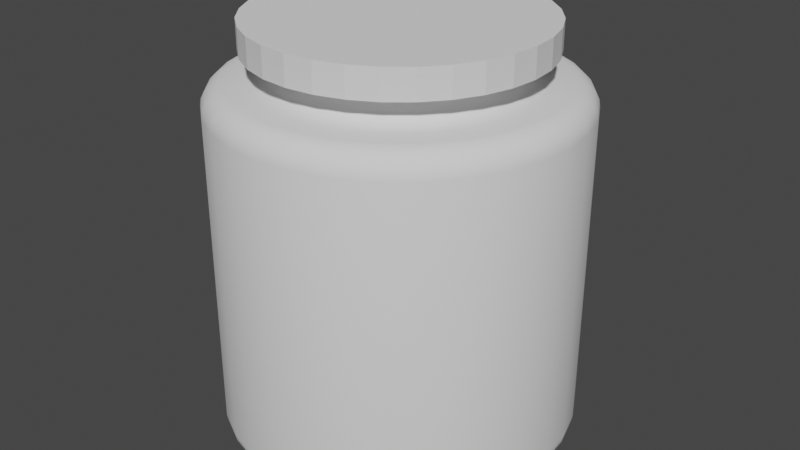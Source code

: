 # Source: CookieJar.blend  (saved by Blender 2.92.15; exported with 4.5.12 LTS)
import bpy
from mathutils import Matrix  # noqa: F401  (used for matrix-valued properties, if any)

bpy.ops.wm.read_factory_settings(use_empty=True)
scene = bpy.context.scene
scene.name = 'Scene'

# ---- collections
col_collection = bpy.data.collections.new('Collection'); scene.collection.children.link(col_collection)

# ---- world
world_world = bpy.data.worlds.new('World'); scene.world = world_world
world_world.use_nodes = True; world_world.node_tree.nodes.clear()
_N = world_world.node_tree.nodes; _L = world_world.node_tree.links
n0 = _N.new('ShaderNodeOutputWorld'); n0.name = 'World Output'; n0.location = (300, 300)
n1 = _N.new('ShaderNodeBackground'); n1.name = 'Background'; n1.location = (10, 300)
n1.inputs[0].default_value = (0.05088, 0.05088, 0.05088, 1.0)
_L.new(n1.outputs[0], n0.inputs[0])
n0.is_active_output = True
world_world.color = (0.05088, 0.05088, 0.05088)
world_world.use_sun_shadow = False
world_world.sun_shadow_jitter_overblur = 0.0

# ---- meshes
me_cylinder = bpy.data.meshes.new('Cylinder')
me_cylinder.from_pydata([(0.03054, 0.1535, 0.3018), (1.471e-08, 0.1565, 0.3018), (0.05991, 0.1446, 0.3018), (0.08697, 0.1302, 0.3018), (0.1107, 0.1107, 0.3018), (0.1302, 0.08697, 0.3018), (0.1446, 0.05991, 0.3018), (0.1535, 0.03054, 0.3018), (0.1565, 3.845e-08, 0.3018), (0.1535, -0.03054, 0.3018), (0.1446, -0.05991, 0.3018), (0.1302, -0.08697, 0.3018), (0.1107, -0.1107, 0.3018), (0.08697, -0.1302, 0.3018), (0.05991, -0.1446, 0.3018), (0.03054, -0.1535, 0.3018), (-3.631e-08, -0.1565, 0.3018), (-0.03054, -0.1535, 0.3018), (-0.05991, -0.1446, 0.3018), (-0.08697, -0.1302, 0.3018), (-0.1107, -0.1107, 0.3018), (-0.1302, -0.08697, 0.3018), (-0.1446, -0.05991, 0.3018), (-0.1535, -0.03054, 0.3018), (-0.1565, 1.778e-07, 0.3018), (-0.1535, 0.03054, 0.3018), (-0.1446, 0.05991, 0.3018), (-0.1302, 0.08697, 0.3018), (-0.1107, 0.1107, 0.3018), (-0.08697, 0.1302, 0.3018), (-0.05991, 0.1446, 0.3018), (-0.03054, 0.1535, 0.3018), (-2.398e-08, 0.2183, -0.25), (0.0, 0.25, -0.2185), (-1.656e-08, 0.2281, -0.2485), (-9.895e-09, 0.237, -0.244), (-4.54e-09, 0.244, -0.237), (-1.164e-09, 0.2485, -0.2282), (0.0, 0.25, 0.2185), (3.759e-09, 0.2183, 0.25), (1.746e-10, 0.2485, 0.2282), (7.276e-10, 0.244, 0.237), (1.572e-09, 0.237, 0.244), (2.59e-09, 0.2281, 0.2485), (0.0426, 0.2141, -0.25), (0.04877, 0.2452, -0.2185), (0.04451, 0.2237, -0.2485), (0.04623, 0.2324, -0.244), (0.04759, 0.2393, -0.237), (0.04847, 0.2437, -0.2282), (0.0426, 0.2141, 0.25), (0.04877, 0.2452, 0.2185), (0.04451, 0.2237, 0.2485), (0.04623, 0.2324, 0.244), (0.04759, 0.2393, 0.237), (0.04847, 0.2437, 0.2282), (0.08356, 0.2017, -0.25), (0.09567, 0.231, -0.2185), (0.0873, 0.2108, -0.2485), (0.09068, 0.2189, -0.244), (0.09336, 0.2254, -0.237), (0.09508, 0.2295, -0.2282), (0.08356, 0.2017, 0.25), (0.09567, 0.231, 0.2185), (0.0873, 0.2108, 0.2485), (0.09068, 0.2189, 0.244), (0.09336, 0.2254, 0.237), (0.09508, 0.2295, 0.2282), (0.1213, 0.1815, -0.25), (0.1389, 0.2079, -0.2185), (0.1267, 0.1897, -0.2485), (0.1316, 0.197, -0.244), (0.1355, 0.2028, -0.237), (0.138, 0.2066, -0.2282), (0.1213, 0.1815, 0.25), (0.1389, 0.2079, 0.2185), (0.1267, 0.1897, 0.2485), (0.1316, 0.197, 0.244), (0.1355, 0.2028, 0.237), (0.138, 0.2066, 0.2282), (0.1544, 0.1544, -0.25), (0.1768, 0.1768, -0.2185), (0.1613, 0.1613, -0.2485), (0.1675, 0.1675, -0.244), (0.1725, 0.1725, -0.237), (0.1757, 0.1757, -0.2282), (0.1544, 0.1544, 0.25), (0.1768, 0.1768, 0.2185), (0.1613, 0.1613, 0.2485), (0.1675, 0.1675, 0.244), (0.1725, 0.1725, 0.237), (0.1757, 0.1757, 0.2282), (0.1815, 0.1213, -0.25), (0.2079, 0.1389, -0.2185), (0.1897, 0.1267, -0.2485), (0.197, 0.1316, -0.244), (0.2028, 0.1355, -0.237), (0.2066, 0.138, -0.2282), (0.1815, 0.1213, 0.25), (0.2079, 0.1389, 0.2185), (0.1897, 0.1267, 0.2485), (0.197, 0.1316, 0.244), (0.2028, 0.1355, 0.237), (0.2066, 0.138, 0.2282), (0.2017, 0.08356, -0.25), (0.231, 0.09567, -0.2185), (0.2108, 0.0873, -0.2485), (0.2189, 0.09068, -0.244), (0.2254, 0.09336, -0.237), (0.2295, 0.09508, -0.2282), (0.2017, 0.08356, 0.25), (0.231, 0.09567, 0.2185), (0.2108, 0.0873, 0.2485), (0.2189, 0.09068, 0.244), (0.2254, 0.09336, 0.237), (0.2295, 0.09508, 0.2282), (0.2141, 0.0426, -0.25), (0.2452, 0.04877, -0.2185), (0.2237, 0.04451, -0.2485), (0.2324, 0.04623, -0.244), (0.2393, 0.04759, -0.237), (0.2437, 0.04847, -0.2282), (0.2141, 0.0426, 0.25), (0.2452, 0.04877, 0.2185), (0.2237, 0.04451, 0.2485), (0.2324, 0.04623, 0.244), (0.2393, 0.04759, 0.237), (0.2437, 0.04847, 0.2282), (0.2183, 9.08e-09, -0.25), (0.25, 1.887e-08, -0.2185), (0.2281, 1.212e-08, -0.2485), (0.237, 1.487e-08, -0.244), (0.244, 1.705e-08, -0.237), (0.2485, 1.841e-08, -0.2282), (0.2183, 2.551e-08, 0.25), (0.25, 1.887e-08, 0.2185), (0.2281, 2.347e-08, 0.2485), (0.237, 2.16e-08, 0.244), (0.244, 2.014e-08, 0.237), (0.2485, 1.921e-08, 0.2282), (0.2141, -0.0426, -0.25), (0.2452, -0.04877, -0.2185), (0.2237, -0.04451, -0.2485), (0.2324, -0.04623, -0.244), (0.2393, -0.04759, -0.237), (0.2437, -0.04847, -0.2282), (0.2141, -0.0426, 0.25), (0.2452, -0.04877, 0.2185), (0.2237, -0.04451, 0.2485), (0.2324, -0.04623, 0.244), (0.2393, -0.04759, 0.237), (0.2437, -0.04847, 0.2282), (0.2017, -0.08356, -0.25), (0.231, -0.09567, -0.2185), (0.2108, -0.0873, -0.2485), (0.2189, -0.09068, -0.244), (0.2254, -0.09336, -0.237), (0.2295, -0.09508, -0.2282), (0.2017, -0.08356, 0.25), (0.231, -0.09567, 0.2185), (0.2108, -0.0873, 0.2485), (0.2189, -0.09068, 0.244), (0.2254, -0.09336, 0.237), (0.2295, -0.09508, 0.2282), (0.1815, -0.1213, -0.25), (0.2079, -0.1389, -0.2185), (0.1897, -0.1267, -0.2485), (0.197, -0.1316, -0.244), (0.2028, -0.1355, -0.237), (0.2066, -0.138, -0.2282), (0.1815, -0.1213, 0.25), (0.2079, -0.1389, 0.2185), (0.1897, -0.1267, 0.2485), (0.197, -0.1316, 0.244), (0.2028, -0.1355, 0.237), (0.2066, -0.138, 0.2282), (0.1544, -0.1544, -0.25), (0.1768, -0.1768, -0.2185), (0.1613, -0.1613, -0.2485), (0.1675, -0.1675, -0.244), (0.1725, -0.1725, -0.237), (0.1757, -0.1757, -0.2282), (0.1544, -0.1544, 0.25), (0.1768, -0.1768, 0.2185), (0.1613, -0.1613, 0.2485), (0.1675, -0.1675, 0.244), (0.1725, -0.1725, 0.237), (0.1757, -0.1757, 0.2282), (0.1213, -0.1815, -0.25), (0.1389, -0.2079, -0.2185), (0.1267, -0.1897, -0.2485), (0.1316, -0.197, -0.244), (0.1355, -0.2028, -0.237), (0.138, -0.2066, -0.2282), (0.1213, -0.1815, 0.25), (0.1389, -0.2079, 0.2185), (0.1267, -0.1897, 0.2485), (0.1316, -0.197, 0.244), (0.1355, -0.2028, 0.237), (0.138, -0.2066, 0.2282), (0.08356, -0.2017, -0.25), (0.09567, -0.231, -0.2185), (0.0873, -0.2108, -0.2485), (0.09068, -0.2189, -0.244), (0.09336, -0.2254, -0.237), (0.09508, -0.2295, -0.2282), (0.08356, -0.2017, 0.25), (0.09567, -0.231, 0.2185), (0.0873, -0.2108, 0.2485), (0.09068, -0.2189, 0.244), (0.09336, -0.2254, 0.237), (0.09508, -0.2295, 0.2282), (0.0426, -0.2141, -0.25), (0.04877, -0.2452, -0.2185), (0.04451, -0.2237, -0.2485), (0.04623, -0.2324, -0.244), (0.04759, -0.2393, -0.237), (0.04847, -0.2437, -0.2282), (0.0426, -0.2141, 0.25), (0.04877, -0.2452, 0.2185), (0.04451, -0.2237, 0.2485), (0.04623, -0.2324, 0.244), (0.04759, -0.2393, 0.237), (0.04847, -0.2437, 0.2282), (-6.17e-08, -0.2183, -0.25), (-8.146e-08, -0.25, -0.2185), (-6.781e-08, -0.2281, -0.2485), (-7.331e-08, -0.237, -0.244), (-7.771e-08, -0.244, -0.237), (-8.05e-08, -0.2485, -0.2282), (-6.739e-08, -0.2183, 0.25), (-8.146e-08, -0.25, 0.2185), (-7.173e-08, -0.2281, 0.2485), (-7.567e-08, -0.237, 0.244), (-7.875e-08, -0.244, 0.237), (-8.078e-08, -0.2485, 0.2282), (-0.0426, -0.2141, -0.25), (-0.04877, -0.2452, -0.2185), (-0.04451, -0.2237, -0.2485), (-0.04623, -0.2324, -0.244), (-0.04759, -0.2393, -0.237), (-0.04847, -0.2437, -0.2282), (-0.0426, -0.2141, 0.25), (-0.04877, -0.2452, 0.2185), (-0.04451, -0.2237, 0.2485), (-0.04623, -0.2324, 0.244), (-0.04759, -0.2393, 0.237), (-0.04847, -0.2437, 0.2282), (-0.08356, -0.2017, -0.25), (-0.09567, -0.231, -0.2185), (-0.0873, -0.2108, -0.2485), (-0.09068, -0.2189, -0.244), (-0.09336, -0.2254, -0.237), (-0.09508, -0.2295, -0.2282), (-0.08356, -0.2017, 0.25), (-0.09567, -0.231, 0.2185), (-0.0873, -0.2108, 0.2485), (-0.09068, -0.2189, 0.244), (-0.09336, -0.2254, 0.237), (-0.09508, -0.2295, 0.2282), (-0.1213, -0.1815, -0.25), (-0.1389, -0.2079, -0.2185), (-0.1267, -0.1897, -0.2485), (-0.1316, -0.197, -0.244), (-0.1355, -0.2028, -0.237), (-0.138, -0.2066, -0.2282), (-0.1213, -0.1815, 0.25), (-0.1389, -0.2079, 0.2185), (-0.1267, -0.1897, 0.2485), (-0.1316, -0.197, 0.244), (-0.1355, -0.2028, 0.237), (-0.138, -0.2066, 0.2282), (-0.1544, -0.1544, -0.25), (-0.1768, -0.1768, -0.2185), (-0.1613, -0.1613, -0.2485), (-0.1675, -0.1675, -0.244), (-0.1725, -0.1725, -0.237), (-0.1757, -0.1757, -0.2282), (-0.1544, -0.1544, 0.25), (-0.1768, -0.1768, 0.2185), (-0.1613, -0.1613, 0.2485), (-0.1675, -0.1675, 0.244), (-0.1725, -0.1725, 0.237), (-0.1757, -0.1757, 0.2282), (-0.1815, -0.1213, -0.25), (-0.2079, -0.1389, -0.2185), (-0.1897, -0.1267, -0.2485), (-0.197, -0.1316, -0.244), (-0.2028, -0.1355, -0.237), (-0.2066, -0.138, -0.2282), (-0.1815, -0.1213, 0.25), (-0.2079, -0.1389, 0.2185), (-0.1897, -0.1267, 0.2485), (-0.197, -0.1316, 0.244), (-0.2028, -0.1355, 0.237), (-0.2066, -0.138, 0.2282), (-0.2017, -0.08356, -0.25), (-0.231, -0.09567, -0.2185), (-0.2108, -0.0873, -0.2485), (-0.2189, -0.09068, -0.244), (-0.2254, -0.09336, -0.237), (-0.2295, -0.09508, -0.2282), (-0.2017, -0.08356, 0.25), (-0.231, -0.09567, 0.2185), (-0.2108, -0.0873, 0.2485), (-0.2189, -0.09068, 0.244), (-0.2254, -0.09336, 0.237), (-0.2295, -0.09508, 0.2282), (-0.2141, -0.0426, -0.25), (-0.2452, -0.04877, -0.2185), (-0.2237, -0.04451, -0.2485), (-0.2324, -0.04623, -0.244), (-0.2393, -0.04759, -0.237), (-0.2437, -0.04847, -0.2282), (-0.2141, -0.0426, 0.25), (-0.2452, -0.04877, 0.2185), (-0.2237, -0.04451, 0.2485), (-0.2324, -0.04623, 0.244), (-0.2393, -0.04759, 0.237), (-0.2437, -0.04847, 0.2282), (-0.2183, 1.835e-07, -0.25), (-0.25, 2.414e-07, -0.2185), (-0.2281, 2.014e-07, -0.2485), (-0.237, 2.175e-07, -0.244), (-0.244, 2.303e-07, -0.237), (-0.2485, 2.385e-07, -0.2282), (-0.2183, 2.199e-07, 0.25), (-0.25, 2.414e-07, 0.2185), (-0.2281, 2.265e-07, 0.2485), (-0.237, 2.325e-07, 0.244), (-0.244, 2.373e-07, 0.237), (-0.2485, 2.403e-07, 0.2282), (-0.2141, 0.0426, -0.25), (-0.2452, 0.04877, -0.2185), (-0.2237, 0.04451, -0.2485), (-0.2324, 0.04623, -0.244), (-0.2393, 0.04759, -0.237), (-0.2437, 0.04847, -0.2282), (-0.2141, 0.0426, 0.25), (-0.2452, 0.04877, 0.2185), (-0.2237, 0.04451, 0.2485), (-0.2324, 0.04623, 0.244), (-0.2393, 0.04759, 0.237), (-0.2437, 0.04847, 0.2282), (-0.2017, 0.08356, -0.25), (-0.231, 0.09567, -0.2185), (-0.2108, 0.0873, -0.2485), (-0.2189, 0.09068, -0.244), (-0.2254, 0.09336, -0.237), (-0.2295, 0.09508, -0.2282), (-0.2017, 0.08356, 0.25), (-0.231, 0.09567, 0.2185), (-0.2108, 0.0873, 0.2485), (-0.2189, 0.09068, 0.244), (-0.2254, 0.09336, 0.237), (-0.2295, 0.09508, 0.2282), (-0.1815, 0.1213, -0.25), (-0.2079, 0.1389, -0.2185), (-0.1897, 0.1267, -0.2485), (-0.197, 0.1316, -0.244), (-0.2028, 0.1355, -0.237), (-0.2066, 0.138, -0.2282), (-0.1815, 0.1213, 0.25), (-0.2079, 0.1389, 0.2185), (-0.1897, 0.1267, 0.2485), (-0.197, 0.1316, 0.244), (-0.2028, 0.1355, 0.237), (-0.2066, 0.138, 0.2282), (-0.1544, 0.1544, -0.25), (-0.1768, 0.1768, -0.2185), (-0.1613, 0.1613, -0.2485), (-0.1675, 0.1676, -0.244), (-0.1725, 0.1725, -0.237), (-0.1757, 0.1757, -0.2282), (-0.1544, 0.1544, 0.25), (-0.1768, 0.1768, 0.2185), (-0.1613, 0.1613, 0.2485), (-0.1675, 0.1676, 0.244), (-0.1725, 0.1725, 0.237), (-0.1757, 0.1757, 0.2282), (-0.1213, 0.1815, -0.25), (-0.1389, 0.2079, -0.2185), (-0.1267, 0.1897, -0.2485), (-0.1316, 0.197, -0.244), (-0.1355, 0.2028, -0.237), (-0.138, 0.2066, -0.2282), (-0.1213, 0.1815, 0.25), (-0.1389, 0.2079, 0.2185), (-0.1267, 0.1897, 0.2485), (-0.1316, 0.197, 0.244), (-0.1355, 0.2028, 0.237), (-0.138, 0.2066, 0.2282), (-0.08356, 0.2017, -0.25), (-0.09567, 0.231, -0.2185), (-0.0873, 0.2108, -0.2485), (-0.09068, 0.2189, -0.244), (-0.09336, 0.2254, -0.237), (-0.09508, 0.2295, -0.2282), (-0.08356, 0.2017, 0.25), (-0.09567, 0.231, 0.2185), (-0.0873, 0.2108, 0.2485), (-0.09068, 0.2189, 0.244), (-0.09336, 0.2254, 0.237), (-0.09508, 0.2295, 0.2282), (-0.0426, 0.2141, -0.25), (-0.04877, 0.2452, -0.2185), (-0.04451, 0.2237, -0.2485), (-0.04623, 0.2324, -0.244), (-0.04759, 0.2393, -0.237), (-0.04847, 0.2437, -0.2282), (-0.0426, 0.2141, 0.25), (-0.04877, 0.2452, 0.2185), (-0.04451, 0.2237, 0.2485), (-0.04623, 0.2324, 0.244), (-0.04759, 0.2393, 0.237), (-0.04847, 0.2437, 0.2282), (0.03054, 0.1535, 0.2815), (0.03672, 0.1846, 0.25), (0.03084, 0.1551, 0.2718), (0.03172, 0.1595, 0.263), (0.03309, 0.1663, 0.256), (0.03481, 0.175, 0.2515), (7.338e-09, 0.1882, 0.25), (1.378e-08, 0.1565, 0.2815), (8.644e-09, 0.1784, 0.2515), (1.007e-08, 0.1696, 0.256), (1.15e-08, 0.1626, 0.263), (1.278e-08, 0.1581, 0.2718), (0.05991, 0.1446, 0.2815), (0.07202, 0.1739, 0.25), (0.0605, 0.1461, 0.2718), (0.06222, 0.1502, 0.263), (0.0649, 0.1567, 0.256), (0.06828, 0.1648, 0.2515), (0.08697, 0.1302, 0.2815), (0.1046, 0.1565, 0.25), (0.08783, 0.1315, 0.2718), (0.09033, 0.1352, 0.263), (0.09422, 0.141, 0.256), (0.09913, 0.1484, 0.2515), (0.1107, 0.1107, 0.2815), (0.1331, 0.1331, 0.25), (0.1118, 0.1118, 0.2718), (0.115, 0.115, 0.263), (0.1199, 0.1199, 0.256), (0.1262, 0.1262, 0.2515), (0.1302, 0.08697, 0.2815), (0.1565, 0.1046, 0.25), (0.1315, 0.08783, 0.2718), (0.1352, 0.09033, 0.263), (0.141, 0.09422, 0.256), (0.1484, 0.09913, 0.2515), (0.1446, 0.05991, 0.2815), (0.1739, 0.07202, 0.25), (0.1461, 0.0605, 0.2718), (0.1502, 0.06222, 0.263), (0.1567, 0.0649, 0.256), (0.1648, 0.06828, 0.2515), (0.1535, 0.03054, 0.2815), (0.1846, 0.03672, 0.25), (0.1551, 0.03084, 0.2718), (0.1595, 0.03172, 0.263), (0.1663, 0.03309, 0.256), (0.175, 0.03481, 0.2515), (0.1565, 3.845e-08, 0.2815), (0.1882, 3.182e-08, 0.25), (0.1581, 3.811e-08, 0.2718), (0.1626, 3.719e-08, 0.263), (0.1696, 3.574e-08, 0.256), (0.1784, 3.385e-08, 0.2515), (0.1535, -0.03054, 0.2815), (0.1846, -0.03672, 0.25), (0.1551, -0.03084, 0.2718), (0.1595, -0.03172, 0.263), (0.1663, -0.03309, 0.256), (0.175, -0.03481, 0.2515), (0.1446, -0.05991, 0.2815), (0.1739, -0.07202, 0.25), (0.1461, -0.0605, 0.2718), (0.1502, -0.06222, 0.263), (0.1567, -0.0649, 0.256), (0.1648, -0.06828, 0.2515), (0.1302, -0.08697, 0.2815), (0.1565, -0.1046, 0.25), (0.1315, -0.08783, 0.2718), (0.1352, -0.09033, 0.263), (0.141, -0.09422, 0.256), (0.1484, -0.09913, 0.2515), (0.1107, -0.1107, 0.2815), (0.1331, -0.1331, 0.25), (0.1118, -0.1118, 0.2718), (0.115, -0.115, 0.263), (0.1199, -0.1199, 0.256), (0.1262, -0.1262, 0.2515), (0.08697, -0.1302, 0.2815), (0.1046, -0.1565, 0.25), (0.08783, -0.1315, 0.2718), (0.09033, -0.1352, 0.263), (0.09422, -0.141, 0.256), (0.09913, -0.1484, 0.2515), (0.05991, -0.1446, 0.2815), (0.07202, -0.1739, 0.25), (0.0605, -0.1461, 0.2718), (0.06222, -0.1502, 0.263), (0.0649, -0.1567, 0.256), (0.06828, -0.1648, 0.2515), (0.03054, -0.1535, 0.2815), (0.03672, -0.1846, 0.25), (0.03084, -0.1551, 0.2718), (0.03172, -0.1595, 0.263), (0.03309, -0.1663, 0.256), (0.03481, -0.175, 0.2515), (-3.723e-08, -0.1565, 0.2815), (-5.399e-08, -0.1882, 0.25), (-3.874e-08, -0.1581, 0.2718), (-4.153e-08, -0.1626, 0.263), (-4.52e-08, -0.1696, 0.256), (-4.949e-08, -0.1784, 0.2515), (-0.03054, -0.1535, 0.2815), (-0.03672, -0.1846, 0.25), (-0.03084, -0.1551, 0.2718), (-0.03172, -0.1595, 0.263), (-0.03309, -0.1663, 0.256), (-0.03481, -0.175, 0.2515), (-0.05991, -0.1446, 0.2815), (-0.07202, -0.1739, 0.25), (-0.0605, -0.1461, 0.2718), (-0.06222, -0.1502, 0.263), (-0.0649, -0.1567, 0.256), (-0.06828, -0.1648, 0.2515), (-0.08697, -0.1302, 0.2815), (-0.1046, -0.1565, 0.25), (-0.08783, -0.1315, 0.2718), (-0.09033, -0.1352, 0.263), (-0.09422, -0.141, 0.256), (-0.09913, -0.1484, 0.2515), (-0.1107, -0.1107, 0.2815), (-0.1331, -0.1331, 0.25), (-0.1118, -0.1118, 0.2718), (-0.115, -0.115, 0.263), (-0.1199, -0.1199, 0.256), (-0.1262, -0.1262, 0.2515), (-0.1302, -0.08697, 0.2815), (-0.1565, -0.1046, 0.25), (-0.1315, -0.08783, 0.2718), (-0.1352, -0.09033, 0.263), (-0.141, -0.09422, 0.256), (-0.1484, -0.09913, 0.2515), (-0.1446, -0.05991, 0.2815), (-0.1739, -0.07202, 0.25), (-0.1461, -0.0605, 0.2718), (-0.1502, -0.06222, 0.263), (-0.1567, -0.0649, 0.256), (-0.1648, -0.06828, 0.2515), (-0.1535, -0.03054, 0.2815), (-0.1846, -0.03672, 0.25), (-0.1551, -0.03084, 0.2718), (-0.1595, -0.03172, 0.263), (-0.1663, -0.03309, 0.256), (-0.175, -0.03481, 0.2515), (-0.1565, 1.778e-07, 0.2815), (-0.1882, 1.993e-07, 0.25), (-0.1581, 1.788e-07, 0.2718), (-0.1626, 1.819e-07, 0.263), (-0.1696, 1.867e-07, 0.256), (-0.1784, 1.927e-07, 0.2515), (-0.1535, 0.03054, 0.2815), (-0.1846, 0.03672, 0.25), (-0.1551, 0.03084, 0.2718), (-0.1595, 0.03172, 0.263), (-0.1663, 0.03309, 0.256), (-0.175, 0.03481, 0.2515), (-0.1446, 0.05991, 0.2815), (-0.1739, 0.07202, 0.25), (-0.1461, 0.0605, 0.2718), (-0.1502, 0.06222, 0.263), (-0.1567, 0.0649, 0.256), (-0.1648, 0.06828, 0.2515), (-0.1302, 0.08697, 0.2815), (-0.1565, 0.1046, 0.25), (-0.1315, 0.08784, 0.2718), (-0.1352, 0.09033, 0.263), (-0.141, 0.09422, 0.256), (-0.1484, 0.09913, 0.2515), (-0.1107, 0.1107, 0.2815), (-0.1331, 0.1331, 0.25), (-0.1118, 0.1118, 0.2718), (-0.115, 0.115, 0.263), (-0.1199, 0.1199, 0.256), (-0.1262, 0.1262, 0.2515), (-0.08697, 0.1302, 0.2815), (-0.1046, 0.1565, 0.25), (-0.08783, 0.1315, 0.2718), (-0.09033, 0.1352, 0.263), (-0.09422, 0.141, 0.256), (-0.09913, 0.1484, 0.2515), (-0.05991, 0.1446, 0.2815), (-0.07202, 0.1739, 0.25), (-0.0605, 0.1461, 0.2718), (-0.06222, 0.1502, 0.263), (-0.0649, 0.1567, 0.256), (-0.06828, 0.1648, 0.2515), (-0.03054, 0.1535, 0.2815), (-0.03672, 0.1846, 0.25), (-0.03084, 0.1551, 0.2718), (-0.03172, 0.1595, 0.263), (-0.03309, 0.1663, 0.256), (-0.03481, 0.175, 0.2515)], [], [(405, 411, 38, 33), (62, 50, 417, 429), (74, 62, 429, 435), (86, 74, 435, 441), (98, 86, 441, 447), (110, 98, 447, 453), (122, 110, 453, 459), (134, 122, 459, 465), (146, 134, 465, 471), (158, 146, 471, 477), (170, 158, 477, 483), (182, 170, 483, 489), (194, 182, 489, 495), (206, 194, 495, 501), (218, 206, 501, 507), (230, 218, 507, 513), (242, 230, 513, 519), (254, 242, 519, 525), (266, 254, 525, 531), (278, 266, 531, 537), (290, 278, 537, 543), (302, 290, 543, 549), (314, 302, 549, 555), (326, 314, 555, 561), (338, 326, 561, 567), (350, 338, 567, 573), (362, 350, 573, 579), (374, 362, 579, 585), (386, 374, 585, 591), (398, 386, 591, 597), (129, 135, 147, 141), (410, 398, 597, 603), (50, 39, 422, 417), (33, 38, 51, 45), (470, 464, 8, 9), (237, 243, 255, 249), (345, 351, 363, 357), (81, 87, 99, 93), (189, 195, 207, 201), (297, 303, 315, 309), (416, 423, 1, 0), (141, 147, 159, 153), (249, 255, 267, 261), (357, 363, 375, 369), (93, 99, 111, 105), (201, 207, 219, 213), (309, 315, 327, 321), (39, 410, 603, 422), (45, 51, 63, 57), (153, 159, 171, 165), (261, 267, 279, 273), (369, 375, 387, 381), (105, 111, 123, 117), (213, 219, 231, 225), (321, 327, 339, 333), (57, 63, 75, 69), (165, 171, 183, 177), (273, 279, 291, 285), (381, 387, 399, 393), (117, 123, 135, 129), (225, 231, 243, 237), (333, 339, 351, 345), (69, 75, 87, 81), (177, 183, 195, 189), (285, 291, 303, 297), (393, 399, 411, 405), (0, 1, 31, 30, 29, 28, 27, 26, 25, 24, 23, 22, 21, 20, 19, 18, 17, 16, 15, 14, 13, 12, 11, 10, 9, 8, 7, 6, 5, 4, 3, 2), (554, 548, 22, 23), (476, 470, 9, 10), (560, 554, 23, 24), (482, 476, 10, 11), (566, 560, 24, 25), (488, 482, 11, 12), (572, 566, 25, 26), (494, 488, 12, 13), (578, 572, 26, 27), (500, 494, 13, 14), (584, 578, 27, 28), (506, 500, 14, 15), (428, 416, 0, 2), (590, 584, 28, 29), (512, 506, 15, 16), (423, 602, 31, 1), (596, 590, 29, 30), (518, 512, 16, 17), (440, 434, 3, 4), (602, 596, 30, 31), (524, 518, 17, 18), (446, 440, 4, 5), (530, 524, 18, 19), (452, 446, 5, 6), (434, 428, 2, 3), (536, 530, 19, 20), (458, 452, 6, 7), (542, 536, 20, 21), (464, 458, 7, 8), (548, 542, 21, 22), (33, 45, 49, 37), (37, 49, 48, 36), (36, 48, 47, 35), (35, 47, 46, 34), (34, 46, 44, 32), (51, 38, 40, 55), (55, 40, 41, 54), (54, 41, 42, 53), (53, 42, 43, 52), (52, 43, 39, 50), (45, 57, 61, 49), (49, 61, 60, 48), (48, 60, 59, 47), (47, 59, 58, 46), (46, 58, 56, 44), (63, 51, 55, 67), (67, 55, 54, 66), (66, 54, 53, 65), (65, 53, 52, 64), (64, 52, 50, 62), (57, 69, 73, 61), (61, 73, 72, 60), (60, 72, 71, 59), (59, 71, 70, 58), (58, 70, 68, 56), (75, 63, 67, 79), (79, 67, 66, 78), (78, 66, 65, 77), (77, 65, 64, 76), (76, 64, 62, 74), (69, 81, 85, 73), (73, 85, 84, 72), (72, 84, 83, 71), (71, 83, 82, 70), (70, 82, 80, 68), (87, 75, 79, 91), (91, 79, 78, 90), (90, 78, 77, 89), (89, 77, 76, 88), (88, 76, 74, 86), (81, 93, 97, 85), (85, 97, 96, 84), (84, 96, 95, 83), (83, 95, 94, 82), (82, 94, 92, 80), (99, 87, 91, 103), (103, 91, 90, 102), (102, 90, 89, 101), (101, 89, 88, 100), (100, 88, 86, 98), (93, 105, 109, 97), (97, 109, 108, 96), (96, 108, 107, 95), (95, 107, 106, 94), (94, 106, 104, 92), (111, 99, 103, 115), (115, 103, 102, 114), (114, 102, 101, 113), (113, 101, 100, 112), (112, 100, 98, 110), (105, 117, 121, 109), (109, 121, 120, 108), (108, 120, 119, 107), (107, 119, 118, 106), (106, 118, 116, 104), (123, 111, 115, 127), (127, 115, 114, 126), (126, 114, 113, 125), (125, 113, 112, 124), (124, 112, 110, 122), (117, 129, 133, 121), (121, 133, 132, 120), (120, 132, 131, 119), (119, 131, 130, 118), (118, 130, 128, 116), (135, 123, 127, 139), (139, 127, 126, 138), (138, 126, 125, 137), (137, 125, 124, 136), (136, 124, 122, 134), (129, 141, 145, 133), (133, 145, 144, 132), (132, 144, 143, 131), (131, 143, 142, 130), (130, 142, 140, 128), (147, 135, 139, 151), (151, 139, 138, 150), (150, 138, 137, 149), (149, 137, 136, 148), (148, 136, 134, 146), (141, 153, 157, 145), (145, 157, 156, 144), (144, 156, 155, 143), (143, 155, 154, 142), (142, 154, 152, 140), (159, 147, 151, 163), (163, 151, 150, 162), (162, 150, 149, 161), (161, 149, 148, 160), (160, 148, 146, 158), (153, 165, 169, 157), (157, 169, 168, 156), (156, 168, 167, 155), (155, 167, 166, 154), (154, 166, 164, 152), (171, 159, 163, 175), (175, 163, 162, 174), (174, 162, 161, 173), (173, 161, 160, 172), (172, 160, 158, 170), (165, 177, 181, 169), (169, 181, 180, 168), (168, 180, 179, 167), (167, 179, 178, 166), (166, 178, 176, 164), (183, 171, 175, 187), (187, 175, 174, 186), (186, 174, 173, 185), (185, 173, 172, 184), (184, 172, 170, 182), (177, 189, 193, 181), (181, 193, 192, 180), (180, 192, 191, 179), (179, 191, 190, 178), (178, 190, 188, 176), (195, 183, 187, 199), (199, 187, 186, 198), (198, 186, 185, 197), (197, 185, 184, 196), (196, 184, 182, 194), (189, 201, 205, 193), (193, 205, 204, 192), (192, 204, 203, 191), (191, 203, 202, 190), (190, 202, 200, 188), (207, 195, 199, 211), (211, 199, 198, 210), (210, 198, 197, 209), (209, 197, 196, 208), (208, 196, 194, 206), (201, 213, 217, 205), (205, 217, 216, 204), (204, 216, 215, 203), (203, 215, 214, 202), (202, 214, 212, 200), (219, 207, 211, 223), (223, 211, 210, 222), (222, 210, 209, 221), (221, 209, 208, 220), (220, 208, 206, 218), (213, 225, 229, 217), (217, 229, 228, 216), (216, 228, 227, 215), (215, 227, 226, 214), (214, 226, 224, 212), (231, 219, 223, 235), (235, 223, 222, 234), (234, 222, 221, 233), (233, 221, 220, 232), (232, 220, 218, 230), (225, 237, 241, 229), (229, 241, 240, 228), (228, 240, 239, 227), (227, 239, 238, 226), (226, 238, 236, 224), (243, 231, 235, 247), (247, 235, 234, 246), (246, 234, 233, 245), (245, 233, 232, 244), (244, 232, 230, 242), (237, 249, 253, 241), (241, 253, 252, 240), (240, 252, 251, 239), (239, 251, 250, 238), (238, 250, 248, 236), (255, 243, 247, 259), (259, 247, 246, 258), (258, 246, 245, 257), (257, 245, 244, 256), (256, 244, 242, 254), (249, 261, 265, 253), (253, 265, 264, 252), (252, 264, 263, 251), (251, 263, 262, 250), (250, 262, 260, 248), (267, 255, 259, 271), (271, 259, 258, 270), (270, 258, 257, 269), (269, 257, 256, 268), (268, 256, 254, 266), (261, 273, 277, 265), (265, 277, 276, 264), (264, 276, 275, 263), (263, 275, 274, 262), (262, 274, 272, 260), (279, 267, 271, 283), (283, 271, 270, 282), (282, 270, 269, 281), (281, 269, 268, 280), (280, 268, 266, 278), (273, 285, 289, 277), (277, 289, 288, 276), (276, 288, 287, 275), (275, 287, 286, 274), (274, 286, 284, 272), (291, 279, 283, 295), (295, 283, 282, 294), (294, 282, 281, 293), (293, 281, 280, 292), (292, 280, 278, 290), (285, 297, 301, 289), (289, 301, 300, 288), (288, 300, 299, 287), (287, 299, 298, 286), (286, 298, 296, 284), (303, 291, 295, 307), (307, 295, 294, 306), (306, 294, 293, 305), (305, 293, 292, 304), (304, 292, 290, 302), (297, 309, 313, 301), (301, 313, 312, 300), (300, 312, 311, 299), (299, 311, 310, 298), (298, 310, 308, 296), (315, 303, 307, 319), (319, 307, 306, 318), (318, 306, 305, 317), (317, 305, 304, 316), (316, 304, 302, 314), (309, 321, 325, 313), (313, 325, 324, 312), (312, 324, 323, 311), (311, 323, 322, 310), (310, 322, 320, 308), (327, 315, 319, 331), (331, 319, 318, 330), (330, 318, 317, 329), (329, 317, 316, 328), (328, 316, 314, 326), (321, 333, 337, 325), (325, 337, 336, 324), (324, 336, 335, 323), (323, 335, 334, 322), (322, 334, 332, 320), (339, 327, 331, 343), (343, 331, 330, 342), (342, 330, 329, 341), (341, 329, 328, 340), (340, 328, 326, 338), (333, 345, 349, 337), (337, 349, 348, 336), (336, 348, 347, 335), (335, 347, 346, 334), (334, 346, 344, 332), (351, 339, 343, 355), (355, 343, 342, 354), (354, 342, 341, 353), (353, 341, 340, 352), (352, 340, 338, 350), (345, 357, 361, 349), (349, 361, 360, 348), (348, 360, 359, 347), (347, 359, 358, 346), (346, 358, 356, 344), (363, 351, 355, 367), (367, 355, 354, 366), (366, 354, 353, 365), (365, 353, 352, 364), (364, 352, 350, 362), (357, 369, 373, 361), (361, 373, 372, 360), (360, 372, 371, 359), (359, 371, 370, 358), (358, 370, 368, 356), (375, 363, 367, 379), (379, 367, 366, 378), (378, 366, 365, 377), (377, 365, 364, 376), (376, 364, 362, 374), (369, 381, 385, 373), (373, 385, 384, 372), (372, 384, 383, 371), (371, 383, 382, 370), (370, 382, 380, 368), (387, 375, 379, 391), (391, 379, 378, 390), (390, 378, 377, 389), (389, 377, 376, 388), (388, 376, 374, 386), (381, 393, 397, 385), (385, 397, 396, 384), (384, 396, 395, 383), (383, 395, 394, 382), (382, 394, 392, 380), (399, 387, 391, 403), (403, 391, 390, 402), (402, 390, 389, 401), (401, 389, 388, 400), (400, 388, 386, 398), (393, 405, 409, 397), (397, 409, 408, 396), (396, 408, 407, 395), (395, 407, 406, 394), (394, 406, 404, 392), (411, 399, 403, 415), (415, 403, 402, 414), (414, 402, 401, 413), (413, 401, 400, 412), (412, 400, 398, 410), (405, 33, 37, 409), (409, 37, 36, 408), (408, 36, 35, 407), (407, 35, 34, 406), (406, 34, 32, 404), (38, 411, 415, 40), (40, 415, 414, 41), (41, 414, 413, 42), (42, 413, 412, 43), (43, 412, 410, 39), (417, 422, 424, 421), (421, 424, 425, 420), (420, 425, 426, 419), (419, 426, 427, 418), (418, 427, 423, 416), (429, 417, 421, 433), (433, 421, 420, 432), (432, 420, 419, 431), (431, 419, 418, 430), (430, 418, 416, 428), (435, 429, 433, 439), (439, 433, 432, 438), (438, 432, 431, 437), (437, 431, 430, 436), (436, 430, 428, 434), (441, 435, 439, 445), (445, 439, 438, 444), (444, 438, 437, 443), (443, 437, 436, 442), (442, 436, 434, 440), (447, 441, 445, 451), (451, 445, 444, 450), (450, 444, 443, 449), (449, 443, 442, 448), (448, 442, 440, 446), (453, 447, 451, 457), (457, 451, 450, 456), (456, 450, 449, 455), (455, 449, 448, 454), (454, 448, 446, 452), (459, 453, 457, 463), (463, 457, 456, 462), (462, 456, 455, 461), (461, 455, 454, 460), (460, 454, 452, 458), (465, 459, 463, 469), (469, 463, 462, 468), (468, 462, 461, 467), (467, 461, 460, 466), (466, 460, 458, 464), (471, 465, 469, 475), (475, 469, 468, 474), (474, 468, 467, 473), (473, 467, 466, 472), (472, 466, 464, 470), (477, 471, 475, 481), (481, 475, 474, 480), (480, 474, 473, 479), (479, 473, 472, 478), (478, 472, 470, 476), (483, 477, 481, 487), (487, 481, 480, 486), (486, 480, 479, 485), (485, 479, 478, 484), (484, 478, 476, 482), (489, 483, 487, 493), (493, 487, 486, 492), (492, 486, 485, 491), (491, 485, 484, 490), (490, 484, 482, 488), (495, 489, 493, 499), (499, 493, 492, 498), (498, 492, 491, 497), (497, 491, 490, 496), (496, 490, 488, 494), (501, 495, 499, 505), (505, 499, 498, 504), (504, 498, 497, 503), (503, 497, 496, 502), (502, 496, 494, 500), (507, 501, 505, 511), (511, 505, 504, 510), (510, 504, 503, 509), (509, 503, 502, 508), (508, 502, 500, 506), (513, 507, 511, 517), (517, 511, 510, 516), (516, 510, 509, 515), (515, 509, 508, 514), (514, 508, 506, 512), (519, 513, 517, 523), (523, 517, 516, 522), (522, 516, 515, 521), (521, 515, 514, 520), (520, 514, 512, 518), (525, 519, 523, 529), (529, 523, 522, 528), (528, 522, 521, 527), (527, 521, 520, 526), (526, 520, 518, 524), (531, 525, 529, 535), (535, 529, 528, 534), (534, 528, 527, 533), (533, 527, 526, 532), (532, 526, 524, 530), (537, 531, 535, 541), (541, 535, 534, 540), (540, 534, 533, 539), (539, 533, 532, 538), (538, 532, 530, 536), (543, 537, 541, 547), (547, 541, 540, 546), (546, 540, 539, 545), (545, 539, 538, 544), (544, 538, 536, 542), (549, 543, 547, 553), (553, 547, 546, 552), (552, 546, 545, 551), (551, 545, 544, 550), (550, 544, 542, 548), (555, 549, 553, 559), (559, 553, 552, 558), (558, 552, 551, 557), (557, 551, 550, 556), (556, 550, 548, 554), (561, 555, 559, 565), (565, 559, 558, 564), (564, 558, 557, 563), (563, 557, 556, 562), (562, 556, 554, 560), (567, 561, 565, 571), (571, 565, 564, 570), (570, 564, 563, 569), (569, 563, 562, 568), (568, 562, 560, 566), (573, 567, 571, 577), (577, 571, 570, 576), (576, 570, 569, 575), (575, 569, 568, 574), (574, 568, 566, 572), (579, 573, 577, 583), (583, 577, 576, 582), (582, 576, 575, 581), (581, 575, 574, 580), (580, 574, 572, 578), (585, 579, 583, 589), (589, 583, 582, 588), (588, 582, 581, 587), (587, 581, 580, 586), (586, 580, 578, 584), (591, 585, 589, 595), (595, 589, 588, 594), (594, 588, 587, 593), (593, 587, 586, 592), (592, 586, 584, 590), (597, 591, 595, 601), (601, 595, 594, 600), (600, 594, 593, 599), (599, 593, 592, 598), (598, 592, 590, 596), (603, 597, 601, 607), (607, 601, 600, 606), (606, 600, 599, 605), (605, 599, 598, 604), (604, 598, 596, 602), (422, 603, 607, 424), (424, 607, 606, 425), (425, 606, 605, 426), (426, 605, 604, 427), (427, 604, 602, 423), (32, 44, 56, 68, 80, 92, 104, 116, 128, 140, 152, 164, 176, 188, 200, 212, 224, 236, 248, 260, 272, 284, 296, 308, 320, 332, 344, 356, 368, 380, 392, 404)])
me_cylinder.polygons.foreach_set('use_smooth', [True] * 578)
_uv = me_cylinder.uv_layers.new(name='UVMap')
_uv.uv.foreach_set('vector', [0.03125, 0.5315, 0.03125, 0.9685, 0.0, 0.9685, 0.0, 0.5315, 0.9375, 1.0, 0.9688, 1.0, 0.9688, 1.0, 0.9375, 1.0, 0.9062, 1.0, 0.9375, 1.0, 0.9375, 1.0, 0.9062, 1.0, 0.875, 1.0, 0.9062, 1.0, 0.9062, 1.0, 0.875, 1.0, 0.8438, 1.0, 0.875, 1.0, 0.875, 1.0, 0.8438, 1.0, 0.8125, 1.0, 0.8438, 1.0, 0.8438, 1.0, 0.8125, 1.0, 0.7812, 1.0, 0.8125, 1.0, 0.8125, 1.0, 0.7812, 1.0, 0.75, 1.0, 0.7812, 1.0, 0.7812, 1.0, 0.75, 1.0, 0.7188, 1.0, 0.75, 1.0, 0.75, 1.0, 0.7188, 1.0, 0.6875, 1.0, 0.7188, 1.0, 0.7188, 1.0, 0.6875, 1.0, 0.6562, 1.0, 0.6875, 1.0, 0.6875, 1.0, 0.6562, 1.0, 0.625, 1.0, 0.6562, 1.0, 0.6562, 1.0, 0.625, 1.0, 0.5938, 1.0, 0.625, 1.0, 0.625, 1.0, 0.5938, 1.0, 0.5625, 1.0, 0.5938, 1.0, 0.5938, 1.0, 0.5625, 1.0, 0.5312, 1.0, 0.5625, 1.0, 0.5625, 1.0, 0.5312, 1.0, 0.5, 1.0, 0.5312, 1.0, 0.5312, 1.0, 0.5, 1.0, 0.4688, 1.0, 0.5, 1.0, 0.5, 1.0, 0.4688, 1.0, 0.4375, 1.0, 0.4688, 1.0, 0.4688, 1.0, 0.4375, 1.0, 0.4062, 1.0, 0.4375, 1.0, 0.4375, 1.0, 0.4062, 1.0, 0.375, 1.0, 0.4062, 1.0, 0.4062, 1.0, 0.375, 1.0, 0.3438, 1.0, 0.375, 1.0, 0.375, 1.0, 0.3438, 1.0, 0.3125, 1.0, 0.3438, 1.0, 0.3438, 1.0, 0.3125, 1.0, 0.2812, 1.0, 0.3125, 1.0, 0.3125, 1.0, 0.2812, 1.0, 0.25, 1.0, 0.2812, 1.0, 0.2812, 1.0, 0.25, 1.0, 0.2188, 1.0, 0.25, 1.0, 0.25, 1.0, 0.2188, 1.0, 0.1875, 1.0, 0.2188, 1.0, 0.2188, 1.0, 0.1875, 1.0, 0.1562, 1.0, 0.1875, 1.0, 0.1875, 1.0, 0.1562, 1.0, 0.125, 1.0, 0.1562, 1.0, 0.1562, 1.0, 0.125, 1.0, 0.09375, 1.0, 0.125, 1.0, 0.125, 1.0, 0.09375, 1.0, 0.0625, 1.0, 0.09375, 1.0, 0.09375, 1.0, 0.0625, 1.0, 0.75, 0.5315, 0.75, 0.9685, 0.7188, 0.9685, 0.7188, 0.5315, 0.03125, 1.0, 0.0625, 1.0, 0.0625, 1.0, 0.03125, 1.0, 0.9688, 1.0, 1.0, 1.0, 1.0, 1.0, 0.9688, 1.0, 1.0, 0.5315, 1.0, 0.9685, 0.9688, 0.9685, 0.9688, 0.5315, 0.7188, 1.0, 0.75, 1.0, 0.75, 1.0, 0.7188, 1.0, 0.4688, 0.5315, 0.4688, 0.9685, 0.4375, 0.9685, 0.4375, 0.5315, 0.1875, 0.5315, 0.1875, 0.9685, 0.1562, 0.9685, 0.1562, 0.5315, 0.875, 0.5315, 0.875, 0.9685, 0.8438, 0.9685, 0.8438, 0.5315, 0.5938, 0.5315, 0.5938, 0.9685, 0.5625, 0.9685, 0.5625, 0.5315, 0.3125, 0.5315, 0.3125, 0.9685, 0.2812, 0.9685, 0.2812, 0.5315, 0.9688, 1.0, 1.0, 1.0, 1.0, 1.0, 0.9688, 1.0, 0.7188, 0.5315, 0.7188, 0.9685, 0.6875, 0.9685, 0.6875, 0.5315, 0.4375, 0.5315, 0.4375, 0.9685, 0.4062, 0.9685, 0.4062, 0.5315, 0.1562, 0.5315, 0.1562, 0.9685, 0.125, 0.9685, 0.125, 0.5315, 0.8438, 0.5315, 0.8438, 0.9685, 0.8125, 0.9685, 0.8125, 0.5315, 0.5625, 0.5315, 0.5625, 0.9685, 0.5312, 0.9685, 0.5312, 0.5315, 0.2812, 0.5315, 0.2812, 0.9685, 0.25, 0.9685, 0.25, 0.5315, 0.0, 1.0, 0.03125, 1.0, 0.03125, 1.0, 0.0, 1.0, 0.9688, 0.5315, 0.9688, 0.9685, 0.9375, 0.9685, 0.9375, 0.5315, 0.6875, 0.5315, 0.6875, 0.9685, 0.6562, 0.9685, 0.6562, 0.5315, 0.4062, 0.5315, 0.4062, 0.9685, 0.375, 0.9685, 0.375, 0.5315, 0.125, 0.5315, 0.125, 0.9685, 0.09375, 0.9685, 0.09375, 0.5315, 0.8125, 0.5315, 0.8125, 0.9685, 0.7812, 0.9685, 0.7812, 0.5315, 0.5312, 0.5315, 0.5312, 0.9685, 0.5, 0.9685, 0.5, 0.5315, 0.25, 0.5315, 0.25, 0.9685, 0.2188, 0.9685, 0.2188, 0.5315, 0.9375, 0.5315, 0.9375, 0.9685, 0.9062, 0.9685, 0.9062, 0.5315, 0.6562, 0.5315, 0.6562, 0.9685, 0.625, 0.9685, 0.625, 0.5315, 0.375, 0.5315, 0.375, 0.9685, 0.3438, 0.9685, 0.3438, 0.5315, 0.09375, 0.5315, 0.09375, 0.9685, 0.0625, 0.9685, 0.0625, 0.5315, 0.7812, 0.5315, 0.7812, 0.9685, 0.75, 0.9685, 0.75, 0.5315, 0.5, 0.5315, 0.5, 0.9685, 0.4688, 0.9685, 0.4688, 0.5315, 0.2188, 0.5315, 0.2188, 0.9685, 0.1875, 0.9685, 0.1875, 0.5315, 0.9062, 0.5315, 0.9062, 0.9685, 0.875, 0.9685, 0.875, 0.5315, 0.625, 0.5315, 0.625, 0.9685, 0.5938, 0.9685, 0.5938, 0.5315, 0.3438, 0.5315, 0.3438, 0.9685, 0.3125, 0.9685, 0.3125, 0.5315, 0.0625, 0.5315, 0.0625, 0.9685, 0.03125, 0.9685, 0.03125, 0.5315, 0.2968, 0.4854, 0.25, 0.49, 0.2032, 0.4854, 0.1582, 0.4717, 0.1167, 0.4496, 0.08029, 0.4197, 0.05045, 0.3833, 0.02827, 0.3418, 0.01461, 0.2968, 0.01, 0.25, 0.01461, 0.2032, 0.02827, 0.1582, 0.05045, 0.1167, 0.08029, 0.08029, 0.1167, 0.05045, 0.1582, 0.02827, 0.2032, 0.01461, 0.25, 0.01, 0.2968, 0.01461, 0.3418, 0.02827, 0.3833, 0.05045, 0.4197, 0.08029, 0.4496, 0.1167, 0.4717, 0.1582, 0.4854, 0.2032, 0.49, 0.25, 0.4854, 0.2968, 0.4717, 0.3418, 0.4496, 0.3833, 0.4197, 0.4197, 0.3833, 0.4496, 0.3418, 0.4717, 0.2812, 1.0, 0.3125, 1.0, 0.3125, 1.0, 0.2812, 1.0, 0.6875, 1.0, 0.7188, 1.0, 0.7188, 1.0, 0.6875, 1.0, 0.25, 1.0, 0.2812, 1.0, 0.2812, 1.0, 0.25, 1.0, 0.6562, 1.0, 0.6875, 1.0, 0.6875, 1.0, 0.6562, 1.0, 0.2188, 1.0, 0.25, 1.0, 0.25, 1.0, 0.2188, 1.0, 0.625, 1.0, 0.6562, 1.0, 0.6562, 1.0, 0.625, 1.0, 0.1875, 1.0, 0.2188, 1.0, 0.2188, 1.0, 0.1875, 1.0, 0.5938, 1.0, 0.625, 1.0, 0.625, 1.0, 0.5938, 1.0, 0.1562, 1.0, 0.1875, 1.0, 0.1875, 1.0, 0.1562, 1.0, 0.5625, 1.0, 0.5938, 1.0, 0.5938, 1.0, 0.5625, 1.0, 0.125, 1.0, 0.1562, 1.0, 0.1562, 1.0, 0.125, 1.0, 0.5312, 1.0, 0.5625, 1.0, 0.5625, 1.0, 0.5312, 1.0, 0.9375, 1.0, 0.9688, 1.0, 0.9688, 1.0, 0.9375, 1.0, 0.09375, 1.0, 0.125, 1.0, 0.125, 1.0, 0.09375, 1.0, 0.5, 1.0, 0.5312, 1.0, 0.5312, 1.0, 0.5, 1.0, 0.0, 1.0, 0.03125, 1.0, 0.03125, 1.0, 0.0, 1.0, 0.0625, 1.0, 0.09375, 1.0, 0.09375, 1.0, 0.0625, 1.0, 0.4688, 1.0, 0.5, 1.0, 0.5, 1.0, 0.4688, 1.0, 0.875, 1.0, 0.9062, 1.0, 0.9062, 1.0, 0.875, 1.0, 0.03125, 1.0, 0.0625, 1.0, 0.0625, 1.0, 0.03125, 1.0, 0.4375, 1.0, 0.4688, 1.0, 0.4688, 1.0, 0.4375, 1.0, 0.8438, 1.0, 0.875, 1.0, 0.875, 1.0, 0.8438, 1.0, 0.4062, 1.0, 0.4375, 1.0, 0.4375, 1.0, 0.4062, 1.0, 0.8125, 1.0, 0.8438, 1.0, 0.8438, 1.0, 0.8125, 1.0, 0.9062, 1.0, 0.9375, 1.0, 0.9375, 1.0, 0.9062, 1.0, 0.375, 1.0, 0.4062, 1.0, 0.4062, 1.0, 0.375, 1.0, 0.7812, 1.0, 0.8125, 1.0, 0.8125, 1.0, 0.7812, 1.0, 0.3438, 1.0, 0.375, 1.0, 0.375, 1.0, 0.3438, 1.0, 0.75, 1.0, 0.7812, 1.0, 0.7812, 1.0, 0.75, 1.0, 0.3125, 1.0, 0.3438, 1.0, 0.3438, 1.0, 0.3125, 1.0, 1.0, 0.5315, 0.9688, 0.5315, 0.9688, 0.5218, 0.9999, 0.5218, 0.9999, 0.5218, 0.9688, 0.5218, 0.9691, 0.513, 0.9996, 0.513, 0.9996, 0.513, 0.9691, 0.513, 0.9696, 0.5, 0.9992, 0.5, 0.75, 0.4775, 0.7944, 0.4731, 0.7927, 0.4648, 0.75, 0.469, 0.75, 0.469, 0.7927, 0.4648, 0.7909, 0.4556, 0.75, 0.4596, 0.9688, 0.9685, 1.0, 0.9685, 0.9999, 0.9782, 0.9688, 0.9782, 0.9688, 0.9782, 0.9999, 0.9782, 0.9996, 0.987, 0.9688, 0.987, 0.9688, 0.987, 0.9996, 0.987, 1.0, 1.0, 0.9688, 1.0, 0.9688, 1.0, 1.0, 1.0, 1.0, 1.0, 0.9688, 1.0, 0.9688, 1.0, 1.0, 1.0, 1.0, 1.0, 0.9688, 1.0, 0.9688, 0.5315, 0.9375, 0.5315, 0.9376, 0.5218, 0.9687, 0.5218, 0.9687, 0.5218, 0.9376, 0.5218, 0.9379, 0.513, 0.9684, 0.513, 0.9684, 0.513, 0.9379, 0.513, 0.9383, 0.5, 0.9679, 0.5, 0.7944, 0.4731, 0.8371, 0.4602, 0.8338, 0.4523, 0.7927, 0.4648, 0.7927, 0.4648, 0.8338, 0.4523, 0.8302, 0.4437, 0.7909, 0.4556, 0.9375, 0.9685, 0.9688, 0.9685, 0.9688, 0.9782, 0.9375, 0.9782, 0.9375, 0.9782, 0.9688, 0.9782, 0.9688, 0.987, 0.9375, 0.987, 0.9375, 0.987, 0.9688, 0.987, 0.9688, 1.0, 0.9375, 1.0, 0.9375, 1.0, 0.9688, 1.0, 0.9688, 1.0, 0.9375, 1.0, 0.9375, 1.0, 0.9688, 1.0, 0.9688, 1.0, 0.9375, 1.0, 0.9375, 0.5315, 0.9062, 0.5315, 0.9063, 0.5218, 0.9374, 0.5218, 0.9374, 0.5218, 0.9063, 0.5218, 0.9066, 0.513, 0.9371, 0.513, 0.9371, 0.513, 0.9066, 0.513, 0.9071, 0.5, 0.9367, 0.5, 0.8371, 0.4602, 0.8764, 0.4391, 0.8717, 0.4321, 0.8338, 0.4523, 0.8338, 0.4523, 0.8717, 0.4321, 0.8665, 0.4243, 0.8302, 0.4437, 0.9062, 0.9685, 0.9375, 0.9685, 0.9375, 0.9782, 0.9062, 0.9782, 0.9062, 0.9782, 0.9375, 0.9782, 0.9375, 0.987, 0.9063, 0.987, 0.9063, 0.987, 0.9375, 0.987, 0.9375, 1.0, 0.9062, 1.0, 0.9062, 1.0, 0.9375, 1.0, 0.9375, 1.0, 0.9062, 1.0, 0.9062, 1.0, 0.9375, 1.0, 0.9375, 1.0, 0.9062, 1.0, 0.9062, 0.5315, 0.875, 0.5315, 0.8751, 0.5218, 0.9062, 0.5218, 0.9062, 0.5218, 0.8751, 0.5218, 0.8754, 0.513, 0.9059, 0.513, 0.9059, 0.513, 0.8754, 0.513, 0.8758, 0.5, 0.9054, 0.5, 0.8764, 0.4391, 0.9108, 0.4108, 0.9049, 0.4049, 0.8717, 0.4321, 0.8717, 0.4321, 0.9049, 0.4049, 0.8982, 0.3982, 0.8665, 0.4243, 0.875, 0.9685, 0.9062, 0.9685, 0.9062, 0.9782, 0.875, 0.9782, 0.875, 0.9782, 0.9062, 0.9782, 0.9063, 0.987, 0.875, 0.987, 0.875, 0.987, 0.9063, 0.987, 0.9062, 1.0, 0.875, 1.0, 0.875, 1.0, 0.9062, 1.0, 0.9062, 1.0, 0.875, 1.0, 0.875, 1.0, 0.9062, 1.0, 0.9062, 1.0, 0.875, 1.0, 0.875, 0.5315, 0.8438, 0.5315, 0.8438, 0.5218, 0.8749, 0.5218, 0.8749, 0.5218, 0.8438, 0.5218, 0.8441, 0.513, 0.8746, 0.513, 0.8746, 0.513, 0.8441, 0.513, 0.8446, 0.5, 0.8742, 0.5, 0.9108, 0.4108, 0.9391, 0.3764, 0.9321, 0.3717, 0.9049, 0.4049, 0.9049, 0.4049, 0.9321, 0.3717, 0.9243, 0.3665, 0.8982, 0.3982, 0.8438, 0.9685, 0.875, 0.9685, 0.875, 0.9782, 0.8438, 0.9782, 0.8438, 0.9782, 0.875, 0.9782, 0.875, 0.987, 0.8438, 0.987, 0.8438, 0.987, 0.875, 0.987, 0.875, 1.0, 0.8438, 1.0, 0.8438, 1.0, 0.875, 1.0, 0.875, 1.0, 0.8438, 1.0, 0.8438, 1.0, 0.875, 1.0, 0.875, 1.0, 0.8438, 1.0, 0.8438, 0.5315, 0.8125, 0.5315, 0.8126, 0.5218, 0.8437, 0.5218, 0.8437, 0.5218, 0.8126, 0.5218, 0.8129, 0.513, 0.8434, 0.513, 0.8434, 0.513, 0.8129, 0.513, 0.8133, 0.5, 0.8429, 0.5, 0.9391, 0.3764, 0.9602, 0.3371, 0.9523, 0.3338, 0.9321, 0.3717, 0.9321, 0.3717, 0.9523, 0.3338, 0.9437, 0.3302, 0.9243, 0.3665, 0.8125, 0.9685, 0.8438, 0.9685, 0.8438, 0.9782, 0.8125, 0.9782, 0.8125, 0.9782, 0.8438, 0.9782, 0.8438, 0.987, 0.8125, 0.987, 0.8125, 0.987, 0.8438, 0.987, 0.8438, 1.0, 0.8125, 1.0, 0.8125, 1.0, 0.8438, 1.0, 0.8438, 1.0, 0.8125, 1.0, 0.8125, 1.0, 0.8438, 1.0, 0.8438, 1.0, 0.8125, 1.0, 0.8125, 0.5315, 0.7812, 0.5315, 0.7813, 0.5218, 0.8124, 0.5218, 0.8124, 0.5218, 0.7813, 0.5218, 0.7816, 0.513, 0.8121, 0.513, 0.8121, 0.513, 0.7816, 0.513, 0.7821, 0.5, 0.8117, 0.5, 0.9602, 0.3371, 0.9731, 0.2944, 0.9648, 0.2927, 0.9523, 0.3338, 0.9523, 0.3338, 0.9648, 0.2927, 0.9556, 0.2909, 0.9437, 0.3302, 0.7812, 0.9685, 0.8125, 0.9685, 0.8125, 0.9782, 0.7812, 0.9782, 0.7812, 0.9782, 0.8125, 0.9782, 0.8125, 0.987, 0.7812, 0.987, 0.7812, 0.987, 0.8125, 0.987, 0.8125, 1.0, 0.7812, 1.0, 0.7812, 1.0, 0.8125, 1.0, 0.8125, 1.0, 0.7812, 1.0, 0.7812, 1.0, 0.8125, 1.0, 0.8125, 1.0, 0.7812, 1.0, 0.7812, 0.5315, 0.75, 0.5315, 0.7501, 0.5218, 0.7812, 0.5218, 0.7812, 0.5218, 0.7501, 0.5218, 0.7504, 0.513, 0.7809, 0.513, 0.7809, 0.513, 0.7504, 0.513, 0.7508, 0.5, 0.7804, 0.5, 0.9731, 0.2944, 0.9775, 0.25, 0.969, 0.25, 0.9648, 0.2927, 0.9648, 0.2927, 0.969, 0.25, 0.9596, 0.25, 0.9556, 0.2909, 0.75, 0.9685, 0.7812, 0.9685, 0.7812, 0.9782, 0.75, 0.9782, 0.75, 0.9782, 0.7812, 0.9782, 0.7812, 0.987, 0.75, 0.987, 0.75, 0.987, 0.7812, 0.987, 0.7812, 1.0, 0.75, 1.0, 0.75, 1.0, 0.7812, 1.0, 0.7812, 1.0, 0.75, 1.0, 0.75, 1.0, 0.7812, 1.0, 0.7812, 1.0, 0.75, 1.0, 0.75, 0.5315, 0.7188, 0.5315, 0.7188, 0.5218, 0.7499, 0.5218, 0.7499, 0.5218, 0.7188, 0.5218, 0.7191, 0.513, 0.7496, 0.513, 0.7496, 0.513, 0.7191, 0.513, 0.7196, 0.5, 0.7492, 0.5, 0.9775, 0.25, 0.9731, 0.2056, 0.9648, 0.2073, 0.969, 0.25, 0.969, 0.25, 0.9648, 0.2073, 0.9556, 0.2091, 0.9596, 0.25, 0.7188, 0.9685, 0.75, 0.9685, 0.75, 0.9782, 0.7188, 0.9782, 0.7188, 0.9782, 0.75, 0.9782, 0.75, 0.987, 0.7188, 0.987, 0.7188, 0.987, 0.75, 0.987, 0.75, 1.0, 0.7188, 1.0, 0.7188, 1.0, 0.75, 1.0, 0.75, 1.0, 0.7188, 1.0, 0.7188, 1.0, 0.75, 1.0, 0.75, 1.0, 0.7188, 1.0, 0.7188, 0.5315, 0.6875, 0.5315, 0.6876, 0.5218, 0.7187, 0.5218, 0.7187, 0.5218, 0.6876, 0.5218, 0.6879, 0.513, 0.7184, 0.513, 0.7184, 0.513, 0.6879, 0.513, 0.6883, 0.5, 0.7179, 0.5, 0.9731, 0.2056, 0.9602, 0.1629, 0.9523, 0.1662, 0.9648, 0.2073, 0.9648, 0.2073, 0.9523, 0.1662, 0.9437, 0.1698, 0.9556, 0.2091, 0.6875, 0.9685, 0.7188, 0.9685, 0.7188, 0.9782, 0.6875, 0.9782, 0.6875, 0.9782, 0.7188, 0.9782, 0.7188, 0.987, 0.6875, 0.987, 0.6875, 0.987, 0.7188, 0.987, 0.7188, 1.0, 0.6875, 1.0, 0.6875, 1.0, 0.7188, 1.0, 0.7188, 1.0, 0.6875, 1.0, 0.6875, 1.0, 0.7188, 1.0, 0.7188, 1.0, 0.6875, 1.0, 0.6875, 0.5315, 0.6562, 0.5315, 0.6563, 0.5218, 0.6874, 0.5218, 0.6874, 0.5218, 0.6563, 0.5218, 0.6566, 0.513, 0.6871, 0.513, 0.6871, 0.513, 0.6566, 0.513, 0.6571, 0.5, 0.6867, 0.5, 0.9602, 0.1629, 0.9391, 0.1236, 0.9321, 0.1283, 0.9523, 0.1662, 0.9523, 0.1662, 0.9321, 0.1283, 0.9243, 0.1335, 0.9437, 0.1698, 0.6562, 0.9685, 0.6875, 0.9685, 0.6875, 0.9782, 0.6562, 0.9782, 0.6562, 0.9782, 0.6875, 0.9782, 0.6875, 0.987, 0.6562, 0.987, 0.6562, 0.987, 0.6875, 0.987, 0.6875, 1.0, 0.6562, 1.0, 0.6562, 1.0, 0.6875, 1.0, 0.6875, 1.0, 0.6562, 1.0, 0.6562, 1.0, 0.6875, 1.0, 0.6875, 1.0, 0.6562, 1.0, 0.6562, 0.5315, 0.625, 0.5315, 0.6251, 0.5218, 0.6562, 0.5218, 0.6562, 0.5218, 0.6251, 0.5218, 0.6254, 0.513, 0.6559, 0.513, 0.6559, 0.513, 0.6254, 0.513, 0.6258, 0.5, 0.6554, 0.5, 0.9391, 0.1236, 0.9108, 0.08915, 0.9049, 0.09514, 0.9321, 0.1283, 0.9321, 0.1283, 0.9049, 0.09514, 0.8982, 0.1018, 0.9243, 0.1335, 0.625, 0.9685, 0.6562, 0.9685, 0.6562, 0.9782, 0.625, 0.9782, 0.625, 0.9782, 0.6562, 0.9782, 0.6562, 0.987, 0.625, 0.987, 0.625, 0.987, 0.6562, 0.987, 0.6562, 1.0, 0.625, 1.0, 0.625, 1.0, 0.6562, 1.0, 0.6562, 1.0, 0.625, 1.0, 0.625, 1.0, 0.6562, 1.0, 0.6562, 1.0, 0.625, 1.0, 0.625, 0.5315, 0.5938, 0.5315, 0.5938, 0.5218, 0.6249, 0.5218, 0.6249, 0.5218, 0.5938, 0.5218, 0.5941, 0.513, 0.6246, 0.513, 0.6246, 0.513, 0.5941, 0.513, 0.5946, 0.5, 0.6242, 0.5, 0.9108, 0.08915, 0.8764, 0.06086, 0.8717, 0.06791, 0.9049, 0.09514, 0.9049, 0.09514, 0.8717, 0.06791, 0.8665, 0.07571, 0.8982, 0.1018, 0.5938, 0.9685, 0.625, 0.9685, 0.625, 0.9782, 0.5938, 0.9782, 0.5938, 0.9782, 0.625, 0.9782, 0.625, 0.987, 0.5938, 0.987, 0.5938, 0.987, 0.625, 0.987, 0.625, 1.0, 0.5938, 1.0, 0.5938, 1.0, 0.625, 1.0, 0.625, 1.0, 0.5938, 1.0, 0.5938, 1.0, 0.625, 1.0, 0.625, 1.0, 0.5938, 1.0, 0.5938, 0.5315, 0.5625, 0.5315, 0.5626, 0.5218, 0.5937, 0.5218, 0.5937, 0.5218, 0.5626, 0.5218, 0.5629, 0.513, 0.5934, 0.513, 0.5934, 0.513, 0.5629, 0.513, 0.5633, 0.5, 0.5929, 0.5, 0.8764, 0.06086, 0.8371, 0.03984, 0.8338, 0.04767, 0.8717, 0.06791, 0.8717, 0.06791, 0.8338, 0.04767, 0.8302, 0.05634, 0.8665, 0.07571, 0.5625, 0.9685, 0.5938, 0.9685, 0.5938, 0.9782, 0.5625, 0.9782, 0.5625, 0.9782, 0.5938, 0.9782, 0.5938, 0.987, 0.5625, 0.987, 0.5625, 0.987, 0.5938, 0.987, 0.5938, 1.0, 0.5625, 1.0, 0.5625, 1.0, 0.5938, 1.0, 0.5938, 1.0, 0.5625, 1.0, 0.5625, 1.0, 0.5938, 1.0, 0.5938, 1.0, 0.5625, 1.0, 0.5625, 0.5315, 0.5312, 0.5315, 0.5313, 0.5218, 0.5624, 0.5218, 0.5624, 0.5218, 0.5313, 0.5218, 0.5316, 0.513, 0.5621, 0.513, 0.5621, 0.513, 0.5316, 0.513, 0.5321, 0.5, 0.5617, 0.5, 0.8371, 0.03984, 0.7944, 0.0269, 0.7927, 0.03521, 0.8338, 0.04767, 0.8338, 0.04767, 0.7927, 0.03521, 0.7909, 0.04442, 0.8302, 0.05634, 0.5312, 0.9685, 0.5625, 0.9685, 0.5625, 0.9782, 0.5312, 0.9782, 0.5312, 0.9782, 0.5625, 0.9782, 0.5625, 0.987, 0.5312, 0.987, 0.5312, 0.987, 0.5625, 0.987, 0.5625, 1.0, 0.5312, 1.0, 0.5312, 1.0, 0.5625, 1.0, 0.5625, 1.0, 0.5312, 1.0, 0.5312, 1.0, 0.5625, 1.0, 0.5625, 1.0, 0.5312, 1.0, 0.5312, 0.5315, 0.5, 0.5315, 0.5001, 0.5218, 0.5312, 0.5218, 0.5312, 0.5218, 0.5001, 0.5218, 0.5004, 0.513, 0.5309, 0.513, 0.5309, 0.513, 0.5004, 0.513, 0.5008, 0.5, 0.5304, 0.5, 0.7944, 0.0269, 0.75, 0.02253, 0.75, 0.031, 0.7927, 0.03521, 0.7927, 0.03521, 0.75, 0.031, 0.75, 0.04039, 0.7909, 0.04442, 0.5, 0.9685, 0.5312, 0.9685, 0.5312, 0.9782, 0.5, 0.9782, 0.5, 0.9782, 0.5312, 0.9782, 0.5312, 0.987, 0.5, 0.987, 0.5, 0.987, 0.5312, 0.987, 0.5312, 1.0, 0.5, 1.0, 0.5, 1.0, 0.5312, 1.0, 0.5312, 1.0, 0.5, 1.0, 0.5, 1.0, 0.5312, 1.0, 0.5312, 1.0, 0.5, 1.0, 0.5, 0.5315, 0.4688, 0.5315, 0.4688, 0.5218, 0.4999, 0.5218, 0.4999, 0.5218, 0.4688, 0.5218, 0.4691, 0.513, 0.4996, 0.513, 0.4996, 0.513, 0.4691, 0.513, 0.4696, 0.5, 0.4992, 0.5, 0.75, 0.02253, 0.7056, 0.0269, 0.7073, 0.03521, 0.75, 0.031, 0.75, 0.031, 0.7073, 0.03521, 0.7091, 0.04442, 0.75, 0.04039, 0.4688, 0.9685, 0.5, 0.9685, 0.5, 0.9782, 0.4688, 0.9782, 0.4688, 0.9782, 0.5, 0.9782, 0.5, 0.987, 0.4688, 0.987, 0.4688, 0.987, 0.5, 0.987, 0.5, 1.0, 0.4688, 1.0, 0.4688, 1.0, 0.5, 1.0, 0.5, 1.0, 0.4688, 1.0, 0.4688, 1.0, 0.5, 1.0, 0.5, 1.0, 0.4688, 1.0, 0.4688, 0.5315, 0.4375, 0.5315, 0.4376, 0.5218, 0.4687, 0.5218, 0.4687, 0.5218, 0.4376, 0.5218, 0.4379, 0.513, 0.4684, 0.513, 0.4684, 0.513, 0.4379, 0.513, 0.4383, 0.5, 0.4679, 0.5, 0.7056, 0.0269, 0.6629, 0.03984, 0.6662, 0.04767, 0.7073, 0.03521, 0.7073, 0.03521, 0.6662, 0.04767, 0.6698, 0.05634, 0.7091, 0.04442, 0.4375, 0.9685, 0.4688, 0.9685, 0.4688, 0.9782, 0.4375, 0.9782, 0.4375, 0.9782, 0.4688, 0.9782, 0.4688, 0.987, 0.4375, 0.987, 0.4375, 0.987, 0.4688, 0.987, 0.4688, 1.0, 0.4375, 1.0, 0.4375, 1.0, 0.4688, 1.0, 0.4688, 1.0, 0.4375, 1.0, 0.4375, 1.0, 0.4688, 1.0, 0.4688, 1.0, 0.4375, 1.0, 0.4375, 0.5315, 0.4062, 0.5315, 0.4063, 0.5218, 0.4374, 0.5218, 0.4374, 0.5218, 0.4063, 0.5218, 0.4066, 0.513, 0.4371, 0.513, 0.4371, 0.513, 0.4066, 0.513, 0.4071, 0.5, 0.4367, 0.5, 0.6629, 0.03984, 0.6236, 0.06086, 0.6283, 0.06791, 0.6662, 0.04767, 0.6662, 0.04767, 0.6283, 0.06791, 0.6335, 0.07571, 0.6698, 0.05634, 0.4062, 0.9685, 0.4375, 0.9685, 0.4375, 0.9782, 0.4062, 0.9782, 0.4062, 0.9782, 0.4375, 0.9782, 0.4375, 0.987, 0.4063, 0.987, 0.4063, 0.987, 0.4375, 0.987, 0.4375, 1.0, 0.4062, 1.0, 0.4062, 1.0, 0.4375, 1.0, 0.4375, 1.0, 0.4062, 1.0, 0.4062, 1.0, 0.4375, 1.0, 0.4375, 1.0, 0.4062, 1.0, 0.4062, 0.5315, 0.375, 0.5315, 0.3751, 0.5218, 0.4062, 0.5218, 0.4062, 0.5218, 0.3751, 0.5218, 0.3754, 0.513, 0.4059, 0.513, 0.4059, 0.513, 0.3754, 0.513, 0.3758, 0.5, 0.4054, 0.5, 0.6236, 0.06086, 0.5892, 0.08915, 0.5951, 0.09514, 0.6283, 0.06791, 0.6283, 0.06791, 0.5951, 0.09514, 0.6018, 0.1018, 0.6335, 0.07571, 0.375, 0.9685, 0.4062, 0.9685, 0.4062, 0.9782, 0.375, 0.9782, 0.375, 0.9782, 0.4062, 0.9782, 0.4063, 0.987, 0.375, 0.987, 0.375, 0.987, 0.4063, 0.987, 0.4062, 1.0, 0.375, 1.0, 0.375, 1.0, 0.4062, 1.0, 0.4062, 1.0, 0.375, 1.0, 0.375, 1.0, 0.4062, 1.0, 0.4062, 1.0, 0.375, 1.0, 0.375, 0.5315, 0.3438, 0.5315, 0.3438, 0.5218, 0.3749, 0.5218, 0.3749, 0.5218, 0.3438, 0.5218, 0.3441, 0.513, 0.3746, 0.513, 0.3746, 0.513, 0.3441, 0.513, 0.3446, 0.5, 0.3742, 0.5, 0.5892, 0.08915, 0.5609, 0.1236, 0.5679, 0.1283, 0.5951, 0.09514, 0.5951, 0.09514, 0.5679, 0.1283, 0.5757, 0.1335, 0.6018, 0.1018, 0.3438, 0.9685, 0.375, 0.9685, 0.375, 0.9782, 0.3438, 0.9782, 0.3438, 0.9782, 0.375, 0.9782, 0.375, 0.987, 0.3438, 0.987, 0.3438, 0.987, 0.375, 0.987, 0.375, 1.0, 0.3438, 1.0, 0.3438, 1.0, 0.375, 1.0, 0.375, 1.0, 0.3438, 1.0, 0.3438, 1.0, 0.375, 1.0, 0.375, 1.0, 0.3438, 1.0, 0.3438, 0.5315, 0.3125, 0.5315, 0.3126, 0.5218, 0.3437, 0.5218, 0.3437, 0.5218, 0.3126, 0.5218, 0.3129, 0.513, 0.3434, 0.513, 0.3434, 0.513, 0.3129, 0.513, 0.3133, 0.5, 0.3429, 0.5, 0.5609, 0.1236, 0.5398, 0.1629, 0.5477, 0.1662, 0.5679, 0.1283, 0.5679, 0.1283, 0.5477, 0.1662, 0.5563, 0.1698, 0.5757, 0.1335, 0.3125, 0.9685, 0.3438, 0.9685, 0.3438, 0.9782, 0.3125, 0.9782, 0.3125, 0.9782, 0.3438, 0.9782, 0.3438, 0.987, 0.3125, 0.987, 0.3125, 0.987, 0.3438, 0.987, 0.3438, 1.0, 0.3125, 1.0, 0.3125, 1.0, 0.3438, 1.0, 0.3438, 1.0, 0.3125, 1.0, 0.3125, 1.0, 0.3438, 1.0, 0.3438, 1.0, 0.3125, 1.0, 0.3125, 0.5315, 0.2812, 0.5315, 0.2813, 0.5218, 0.3124, 0.5218, 0.3124, 0.5218, 0.2813, 0.5218, 0.2816, 0.513, 0.3121, 0.513, 0.3121, 0.513, 0.2816, 0.513, 0.2821, 0.5, 0.3117, 0.5, 0.5398, 0.1629, 0.5269, 0.2056, 0.5352, 0.2073, 0.5477, 0.1662, 0.5477, 0.1662, 0.5352, 0.2073, 0.5444, 0.2091, 0.5563, 0.1698, 0.2812, 0.9685, 0.3125, 0.9685, 0.3125, 0.9782, 0.2812, 0.9782, 0.2812, 0.9782, 0.3125, 0.9782, 0.3125, 0.987, 0.2812, 0.987, 0.2812, 0.987, 0.3125, 0.987, 0.3125, 1.0, 0.2812, 1.0, 0.2812, 1.0, 0.3125, 1.0, 0.3125, 1.0, 0.2812, 1.0, 0.2812, 1.0, 0.3125, 1.0, 0.3125, 1.0, 0.2812, 1.0, 0.2812, 0.5315, 0.25, 0.5315, 0.2501, 0.5218, 0.2812, 0.5218, 0.2812, 0.5218, 0.2501, 0.5218, 0.2504, 0.513, 0.2809, 0.513, 0.2809, 0.513, 0.2504, 0.513, 0.2508, 0.5, 0.2804, 0.5, 0.5269, 0.2056, 0.5225, 0.25, 0.531, 0.25, 0.5352, 0.2073, 0.5352, 0.2073, 0.531, 0.25, 0.5404, 0.25, 0.5444, 0.2091, 0.25, 0.9685, 0.2812, 0.9685, 0.2812, 0.9782, 0.25, 0.9782, 0.25, 0.9782, 0.2812, 0.9782, 0.2812, 0.987, 0.25, 0.987, 0.25, 0.987, 0.2812, 0.987, 0.2812, 1.0, 0.25, 1.0, 0.25, 1.0, 0.2812, 1.0, 0.2812, 1.0, 0.25, 1.0, 0.25, 1.0, 0.2812, 1.0, 0.2812, 1.0, 0.25, 1.0, 0.25, 0.5315, 0.2188, 0.5315, 0.2188, 0.5218, 0.2499, 0.5218, 0.2499, 0.5218, 0.2188, 0.5218, 0.2191, 0.513, 0.2496, 0.513, 0.2496, 0.513, 0.2191, 0.513, 0.2196, 0.5, 0.2492, 0.5, 0.5225, 0.25, 0.5269, 0.2944, 0.5352, 0.2927, 0.531, 0.25, 0.531, 0.25, 0.5352, 0.2927, 0.5444, 0.2909, 0.5404, 0.25, 0.2188, 0.9685, 0.25, 0.9685, 0.25, 0.9782, 0.2188, 0.9782, 0.2188, 0.9782, 0.25, 0.9782, 0.25, 0.987, 0.2188, 0.987, 0.2188, 0.987, 0.25, 0.987, 0.25, 1.0, 0.2188, 1.0, 0.2188, 1.0, 0.25, 1.0, 0.25, 1.0, 0.2188, 1.0, 0.2188, 1.0, 0.25, 1.0, 0.25, 1.0, 0.2188, 1.0, 0.2188, 0.5315, 0.1875, 0.5315, 0.1876, 0.5218, 0.2187, 0.5218, 0.2187, 0.5218, 0.1876, 0.5218, 0.1879, 0.513, 0.2184, 0.513, 0.2184, 0.513, 0.1879, 0.513, 0.1883, 0.5, 0.2179, 0.5, 0.5269, 0.2944, 0.5398, 0.3371, 0.5477, 0.3338, 0.5352, 0.2927, 0.5352, 0.2927, 0.5477, 0.3338, 0.5563, 0.3302, 0.5444, 0.2909, 0.1875, 0.9685, 0.2188, 0.9685, 0.2188, 0.9782, 0.1875, 0.9782, 0.1875, 0.9782, 0.2188, 0.9782, 0.2188, 0.987, 0.1875, 0.987, 0.1875, 0.987, 0.2188, 0.987, 0.2188, 1.0, 0.1875, 1.0, 0.1875, 1.0, 0.2188, 1.0, 0.2188, 1.0, 0.1875, 1.0, 0.1875, 1.0, 0.2188, 1.0, 0.2188, 1.0, 0.1875, 1.0, 0.1875, 0.5315, 0.1562, 0.5315, 0.1563, 0.5218, 0.1874, 0.5218, 0.1874, 0.5218, 0.1563, 0.5218, 0.1566, 0.513, 0.1871, 0.513, 0.1871, 0.513, 0.1566, 0.513, 0.1571, 0.5, 0.1867, 0.5, 0.5398, 0.3371, 0.5609, 0.3764, 0.5679, 0.3717, 0.5477, 0.3338, 0.5477, 0.3338, 0.5679, 0.3717, 0.5757, 0.3665, 0.5563, 0.3302, 0.1562, 0.9685, 0.1875, 0.9685, 0.1875, 0.9782, 0.1562, 0.9782, 0.1562, 0.9782, 0.1875, 0.9782, 0.1875, 0.987, 0.1562, 0.987, 0.1562, 0.987, 0.1875, 0.987, 0.1875, 1.0, 0.1562, 1.0, 0.1562, 1.0, 0.1875, 1.0, 0.1875, 1.0, 0.1562, 1.0, 0.1562, 1.0, 0.1875, 1.0, 0.1875, 1.0, 0.1562, 1.0, 0.1562, 0.5315, 0.125, 0.5315, 0.1251, 0.5218, 0.1562, 0.5218, 0.1562, 0.5218, 0.1251, 0.5218, 0.1254, 0.513, 0.1559, 0.513, 0.1559, 0.513, 0.1254, 0.513, 0.1258, 0.5, 0.1554, 0.5, 0.5609, 0.3764, 0.5892, 0.4108, 0.5951, 0.4049, 0.5679, 0.3717, 0.5679, 0.3717, 0.5951, 0.4049, 0.6018, 0.3982, 0.5757, 0.3665, 0.125, 0.9685, 0.1562, 0.9685, 0.1562, 0.9782, 0.125, 0.9782, 0.125, 0.9782, 0.1562, 0.9782, 0.1562, 0.987, 0.125, 0.987, 0.125, 0.987, 0.1562, 0.987, 0.1562, 1.0, 0.125, 1.0, 0.125, 1.0, 0.1562, 1.0, 0.1562, 1.0, 0.125, 1.0, 0.125, 1.0, 0.1562, 1.0, 0.1562, 1.0, 0.125, 1.0, 0.125, 0.5315, 0.09375, 0.5315, 0.09385, 0.5218, 0.1249, 0.5218, 0.1249, 0.5218, 0.09385, 0.5218, 0.09413, 0.513, 0.1246, 0.513, 0.1246, 0.513, 0.09413, 0.513, 0.09457, 0.5, 0.1242, 0.5, 0.5892, 0.4108, 0.6236, 0.4391, 0.6283, 0.4321, 0.5951, 0.4049, 0.5951, 0.4049, 0.6283, 0.4321, 0.6335, 0.4243, 0.6018, 0.3982, 0.09375, 0.9685, 0.125, 0.9685, 0.125, 0.9782, 0.09375, 0.9782, 0.09375, 0.9782, 0.125, 0.9782, 0.125, 0.987, 0.09375, 0.987, 0.09375, 0.987, 0.125, 0.987, 0.125, 1.0, 0.09375, 1.0, 0.09375, 1.0, 0.125, 1.0, 0.125, 1.0, 0.09375, 1.0, 0.09375, 1.0, 0.125, 1.0, 0.125, 1.0, 0.09375, 1.0, 0.09375, 0.5315, 0.0625, 0.5315, 0.0626, 0.5218, 0.09365, 0.5218, 0.09365, 0.5218, 0.0626, 0.5218, 0.06288, 0.513, 0.09337, 0.513, 0.09337, 0.513, 0.06288, 0.513, 0.06332, 0.5, 0.09293, 0.5, 0.6236, 0.4391, 0.663, 0.4602, 0.6662, 0.4523, 0.6283, 0.4321, 0.6283, 0.4321, 0.6662, 0.4523, 0.6698, 0.4437, 0.6335, 0.4243, 0.0625, 0.9685, 0.09375, 0.9685, 0.09375, 0.9782, 0.0625, 0.9782, 0.0625, 0.9782, 0.09375, 0.9782, 0.09375, 0.987, 0.0625, 0.987, 0.0625, 0.987, 0.09375, 0.987, 0.09375, 1.0, 0.0625, 1.0, 0.0625, 1.0, 0.09375, 1.0, 0.09375, 1.0, 0.0625, 1.0, 0.0625, 1.0, 0.09375, 1.0, 0.09375, 1.0, 0.0625, 1.0, 0.0625, 0.5315, 0.03125, 0.5315, 0.03135, 0.5218, 0.0624, 0.5218, 0.0624, 0.5218, 0.03135, 0.5218, 0.03163, 0.513, 0.06212, 0.513, 0.06212, 0.513, 0.03163, 0.513, 0.03207, 0.5, 0.06168, 0.5, 0.663, 0.4602, 0.7056, 0.4731, 0.7073, 0.4648, 0.6662, 0.4523, 0.6662, 0.4523, 0.7073, 0.4648, 0.7091, 0.4556, 0.6698, 0.4437, 0.03125, 0.9685, 0.0625, 0.9685, 0.0625, 0.9782, 0.03125, 0.9782, 0.03125, 0.9782, 0.0625, 0.9782, 0.0625, 0.987, 0.03125, 0.987, 0.03125, 0.987, 0.0625, 0.987, 0.0625, 1.0, 0.03125, 1.0, 0.03125, 1.0, 0.0625, 1.0, 0.0625, 1.0, 0.03125, 1.0, 0.03125, 1.0, 0.0625, 1.0, 0.0625, 1.0, 0.03125, 1.0, 0.03125, 0.5315, 0.0, 0.5315, 9.683e-05, 0.5218, 0.03115, 0.5218, 0.03115, 0.5218, 9.683e-05, 0.5218, 0.0003779, 0.513, 0.03087, 0.513, 0.03087, 0.513, 0.0003779, 0.513, 0.0008156, 0.5, 0.03043, 0.5, 0.7056, 0.4731, 0.75, 0.4775, 0.75, 0.469, 0.7073, 0.4648, 0.7073, 0.4648, 0.75, 0.469, 0.75, 0.4596, 0.7091, 0.4556, 0.0, 0.9685, 0.03125, 0.9685, 0.03125, 0.9782, 9.683e-05, 0.9782, 9.683e-05, 0.9782, 0.03125, 0.9782, 0.03125, 0.987, 0.0003778, 0.987, 0.0003778, 0.987, 0.03125, 0.987, 0.03125, 1.0, 0.0, 1.0, 0.0, 1.0, 0.03125, 1.0, 0.03125, 1.0, 0.0, 1.0, 0.0, 1.0, 0.03125, 1.0, 0.03125, 1.0, 0.0, 1.0, 0.9688, 1.0, 1.0, 1.0, 1.0, 1.0, 0.9688, 1.0, 0.9688, 1.0, 1.0, 1.0, 1.0, 1.0, 0.9688, 1.0, 0.9688, 1.0, 1.0, 1.0, 1.001, 1.0, 0.9688, 1.0, 0.9688, 1.0, 1.001, 1.0, 1.0, 1.0, 0.9688, 1.0, 0.9688, 1.0, 1.0, 1.0, 1.0, 1.0, 0.9688, 1.0, 0.9375, 1.0, 0.9688, 1.0, 0.9688, 1.0, 0.9375, 1.0, 0.9375, 1.0, 0.9688, 1.0, 0.9688, 1.0, 0.9375, 1.0, 0.9375, 1.0, 0.9688, 1.0, 0.9688, 1.0, 0.9375, 1.0, 0.9375, 1.0, 0.9688, 1.0, 0.9688, 1.0, 0.9375, 1.0, 0.9375, 1.0, 0.9688, 1.0, 0.9688, 1.0, 0.9375, 1.0, 0.9062, 1.0, 0.9375, 1.0, 0.9375, 1.0, 0.9062, 1.0, 0.9062, 1.0, 0.9375, 1.0, 0.9375, 1.0, 0.9062, 1.0, 0.9062, 1.0, 0.9375, 1.0, 0.9375, 1.0, 0.9062, 1.0, 0.9062, 1.0, 0.9375, 1.0, 0.9375, 1.0, 0.9063, 1.0, 0.9063, 1.0, 0.9375, 1.0, 0.9375, 1.0, 0.9062, 1.0, 0.875, 1.0, 0.9062, 1.0, 0.9062, 1.0, 0.875, 1.0, 0.875, 1.0, 0.9062, 1.0, 0.9062, 1.0, 0.875, 1.0, 0.875, 1.0, 0.9062, 1.0, 0.9062, 1.0, 0.875, 1.0, 0.875, 1.0, 0.9062, 1.0, 0.9063, 1.0, 0.875, 1.0, 0.875, 1.0, 0.9063, 1.0, 0.9062, 1.0, 0.875, 1.0, 0.8438, 1.0, 0.875, 1.0, 0.875, 1.0, 0.8438, 1.0, 0.8438, 1.0, 0.875, 1.0, 0.875, 1.0, 0.8438, 1.0, 0.8438, 1.0, 0.875, 1.0, 0.875, 1.0, 0.8438, 1.0, 0.8438, 1.0, 0.875, 1.0, 0.875, 1.0, 0.8438, 1.0, 0.8438, 1.0, 0.875, 1.0, 0.875, 1.0, 0.8438, 1.0, 0.8125, 1.0, 0.8438, 1.0, 0.8438, 1.0, 0.8125, 1.0, 0.8125, 1.0, 0.8438, 1.0, 0.8438, 1.0, 0.8125, 1.0, 0.8125, 1.0, 0.8438, 1.0, 0.8438, 1.0, 0.8125, 1.0, 0.8125, 1.0, 0.8438, 1.0, 0.8438, 1.0, 0.8125, 1.0, 0.8125, 1.0, 0.8438, 1.0, 0.8438, 1.0, 0.8125, 1.0, 0.7812, 1.0, 0.8125, 1.0, 0.8125, 1.0, 0.7812, 1.0, 0.7812, 1.0, 0.8125, 1.0, 0.8125, 1.0, 0.7812, 1.0, 0.7812, 1.0, 0.8125, 1.0, 0.8125, 1.0, 0.7812, 1.0, 0.7812, 1.0, 0.8125, 1.0, 0.8125, 1.0, 0.7812, 1.0, 0.7812, 1.0, 0.8125, 1.0, 0.8125, 1.0, 0.7812, 1.0, 0.75, 1.0, 0.7812, 1.0, 0.7812, 1.0, 0.75, 1.0, 0.75, 1.0, 0.7812, 1.0, 0.7812, 1.0, 0.75, 1.0, 0.75, 1.0, 0.7812, 1.0, 0.7812, 1.0, 0.75, 1.0, 0.75, 1.0, 0.7812, 1.0, 0.7812, 1.0, 0.75, 1.0, 0.75, 1.0, 0.7812, 1.0, 0.7812, 1.0, 0.75, 1.0, 0.7188, 1.0, 0.75, 1.0, 0.75, 1.0, 0.7188, 1.0, 0.7188, 1.0, 0.75, 1.0, 0.75, 1.0, 0.7188, 1.0, 0.7188, 1.0, 0.75, 1.0, 0.75, 1.0, 0.7188, 1.0, 0.7188, 1.0, 0.75, 1.0, 0.75, 1.0, 0.7188, 1.0, 0.7188, 1.0, 0.75, 1.0, 0.75, 1.0, 0.7188, 1.0, 0.6875, 1.0, 0.7188, 1.0, 0.7188, 1.0, 0.6875, 1.0, 0.6875, 1.0, 0.7188, 1.0, 0.7188, 1.0, 0.6875, 1.0, 0.6875, 1.0, 0.7188, 1.0, 0.7188, 1.0, 0.6875, 1.0, 0.6875, 1.0, 0.7188, 1.0, 0.7188, 1.0, 0.6875, 1.0, 0.6875, 1.0, 0.7188, 1.0, 0.7188, 1.0, 0.6875, 1.0, 0.6562, 1.0, 0.6875, 1.0, 0.6875, 1.0, 0.6562, 1.0, 0.6562, 1.0, 0.6875, 1.0, 0.6875, 1.0, 0.6562, 1.0, 0.6562, 1.0, 0.6875, 1.0, 0.6875, 1.0, 0.6562, 1.0, 0.6562, 1.0, 0.6875, 1.0, 0.6875, 1.0, 0.6562, 1.0, 0.6562, 1.0, 0.6875, 1.0, 0.6875, 1.0, 0.6562, 1.0, 0.625, 1.0, 0.6562, 1.0, 0.6562, 1.0, 0.625, 1.0, 0.625, 1.0, 0.6562, 1.0, 0.6562, 1.0, 0.625, 1.0, 0.625, 1.0, 0.6562, 1.0, 0.6562, 1.0, 0.625, 1.0, 0.625, 1.0, 0.6562, 1.0, 0.6562, 1.0, 0.625, 1.0, 0.625, 1.0, 0.6562, 1.0, 0.6562, 1.0, 0.625, 1.0, 0.5938, 1.0, 0.625, 1.0, 0.625, 1.0, 0.5938, 1.0, 0.5938, 1.0, 0.625, 1.0, 0.625, 1.0, 0.5938, 1.0, 0.5938, 1.0, 0.625, 1.0, 0.625, 1.0, 0.5938, 1.0, 0.5938, 1.0, 0.625, 1.0, 0.625, 1.0, 0.5938, 1.0, 0.5938, 1.0, 0.625, 1.0, 0.625, 1.0, 0.5938, 1.0, 0.5625, 1.0, 0.5938, 1.0, 0.5938, 1.0, 0.5625, 1.0, 0.5625, 1.0, 0.5938, 1.0, 0.5938, 1.0, 0.5625, 1.0, 0.5625, 1.0, 0.5938, 1.0, 0.5938, 1.0, 0.5625, 1.0, 0.5625, 1.0, 0.5938, 1.0, 0.5938, 1.0, 0.5625, 1.0, 0.5625, 1.0, 0.5938, 1.0, 0.5938, 1.0, 0.5625, 1.0, 0.5312, 1.0, 0.5625, 1.0, 0.5625, 1.0, 0.5312, 1.0, 0.5312, 1.0, 0.5625, 1.0, 0.5625, 1.0, 0.5312, 1.0, 0.5312, 1.0, 0.5625, 1.0, 0.5625, 1.0, 0.5312, 1.0, 0.5312, 1.0, 0.5625, 1.0, 0.5625, 1.0, 0.5312, 1.0, 0.5312, 1.0, 0.5625, 1.0, 0.5625, 1.0, 0.5312, 1.0, 0.5, 1.0, 0.5312, 1.0, 0.5312, 1.0, 0.5, 1.0, 0.5, 1.0, 0.5312, 1.0, 0.5312, 1.0, 0.5, 1.0, 0.5, 1.0, 0.5312, 1.0, 0.5312, 1.0, 0.5, 1.0, 0.5, 1.0, 0.5312, 1.0, 0.5312, 1.0, 0.5, 1.0, 0.5, 1.0, 0.5312, 1.0, 0.5312, 1.0, 0.5, 1.0, 0.4688, 1.0, 0.5, 1.0, 0.5, 1.0, 0.4688, 1.0, 0.4688, 1.0, 0.5, 1.0, 0.5, 1.0, 0.4688, 1.0, 0.4688, 1.0, 0.5, 1.0, 0.5, 1.0, 0.4688, 1.0, 0.4688, 1.0, 0.5, 1.0, 0.5, 1.0, 0.4688, 1.0, 0.4688, 1.0, 0.5, 1.0, 0.5, 1.0, 0.4688, 1.0, 0.4375, 1.0, 0.4688, 1.0, 0.4688, 1.0, 0.4375, 1.0, 0.4375, 1.0, 0.4688, 1.0, 0.4688, 1.0, 0.4375, 1.0, 0.4375, 1.0, 0.4688, 1.0, 0.4688, 1.0, 0.4375, 1.0, 0.4375, 1.0, 0.4688, 1.0, 0.4688, 1.0, 0.4375, 1.0, 0.4375, 1.0, 0.4688, 1.0, 0.4688, 1.0, 0.4375, 1.0, 0.4062, 1.0, 0.4375, 1.0, 0.4375, 1.0, 0.4062, 1.0, 0.4062, 1.0, 0.4375, 1.0, 0.4375, 1.0, 0.4062, 1.0, 0.4062, 1.0, 0.4375, 1.0, 0.4375, 1.0, 0.4062, 1.0, 0.4062, 1.0, 0.4375, 1.0, 0.4375, 1.0, 0.4062, 1.0, 0.4062, 1.0, 0.4375, 1.0, 0.4375, 1.0, 0.4062, 1.0, 0.375, 1.0, 0.4062, 1.0, 0.4062, 1.0, 0.375, 1.0, 0.375, 1.0, 0.4062, 1.0, 0.4062, 1.0, 0.375, 1.0, 0.375, 1.0, 0.4062, 1.0, 0.4062, 1.0, 0.375, 1.0, 0.375, 1.0, 0.4062, 1.0, 0.4062, 1.0, 0.375, 1.0, 0.375, 1.0, 0.4062, 1.0, 0.4062, 1.0, 0.375, 1.0, 0.3438, 1.0, 0.375, 1.0, 0.375, 1.0, 0.3438, 1.0, 0.3438, 1.0, 0.375, 1.0, 0.375, 1.0, 0.3438, 1.0, 0.3438, 1.0, 0.375, 1.0, 0.375, 1.0, 0.3438, 1.0, 0.3438, 1.0, 0.375, 1.0, 0.375, 1.0, 0.3438, 1.0, 0.3438, 1.0, 0.375, 1.0, 0.375, 1.0, 0.3438, 1.0, 0.3125, 1.0, 0.3438, 1.0, 0.3438, 1.0, 0.3125, 1.0, 0.3125, 1.0, 0.3438, 1.0, 0.3438, 1.0, 0.3125, 1.0, 0.3125, 1.0, 0.3438, 1.0, 0.3438, 1.0, 0.3125, 1.0, 0.3125, 1.0, 0.3438, 1.0, 0.3438, 1.0, 0.3125, 1.0, 0.3125, 1.0, 0.3438, 1.0, 0.3438, 1.0, 0.3125, 1.0, 0.2812, 1.0, 0.3125, 1.0, 0.3125, 1.0, 0.2812, 1.0, 0.2812, 1.0, 0.3125, 1.0, 0.3125, 1.0, 0.2812, 1.0, 0.2812, 1.0, 0.3125, 1.0, 0.3125, 1.0, 0.2812, 1.0, 0.2812, 1.0, 0.3125, 1.0, 0.3125, 1.0, 0.2812, 1.0, 0.2812, 1.0, 0.3125, 1.0, 0.3125, 1.0, 0.2812, 1.0, 0.25, 1.0, 0.2812, 1.0, 0.2812, 1.0, 0.25, 1.0, 0.25, 1.0, 0.2812, 1.0, 0.2812, 1.0, 0.25, 1.0, 0.25, 1.0, 0.2812, 1.0, 0.2812, 1.0, 0.25, 1.0, 0.25, 1.0, 0.2812, 1.0, 0.2812, 1.0, 0.25, 1.0, 0.25, 1.0, 0.2812, 1.0, 0.2812, 1.0, 0.25, 1.0, 0.2188, 1.0, 0.25, 1.0, 0.25, 1.0, 0.2188, 1.0, 0.2188, 1.0, 0.25, 1.0, 0.25, 1.0, 0.2188, 1.0, 0.2188, 1.0, 0.25, 1.0, 0.25, 1.0, 0.2188, 1.0, 0.2188, 1.0, 0.25, 1.0, 0.25, 1.0, 0.2188, 1.0, 0.2188, 1.0, 0.25, 1.0, 0.25, 1.0, 0.2188, 1.0, 0.1875, 1.0, 0.2188, 1.0, 0.2188, 1.0, 0.1875, 1.0, 0.1875, 1.0, 0.2188, 1.0, 0.2188, 1.0, 0.1875, 1.0, 0.1875, 1.0, 0.2188, 1.0, 0.2188, 1.0, 0.1875, 1.0, 0.1875, 1.0, 0.2188, 1.0, 0.2188, 1.0, 0.1875, 1.0, 0.1875, 1.0, 0.2188, 1.0, 0.2188, 1.0, 0.1875, 1.0, 0.1562, 1.0, 0.1875, 1.0, 0.1875, 1.0, 0.1562, 1.0, 0.1562, 1.0, 0.1875, 1.0, 0.1875, 1.0, 0.1562, 1.0, 0.1562, 1.0, 0.1875, 1.0, 0.1875, 1.0, 0.1562, 1.0, 0.1562, 1.0, 0.1875, 1.0, 0.1875, 1.0, 0.1562, 1.0, 0.1562, 1.0, 0.1875, 1.0, 0.1875, 1.0, 0.1562, 1.0, 0.125, 1.0, 0.1562, 1.0, 0.1562, 1.0, 0.125, 1.0, 0.125, 1.0, 0.1562, 1.0, 0.1562, 1.0, 0.125, 1.0, 0.125, 1.0, 0.1562, 1.0, 0.1562, 1.0, 0.125, 1.0, 0.125, 1.0, 0.1562, 1.0, 0.1562, 1.0, 0.125, 1.0, 0.125, 1.0, 0.1562, 1.0, 0.1562, 1.0, 0.125, 1.0, 0.09375, 1.0, 0.125, 1.0, 0.125, 1.0, 0.09375, 1.0, 0.09375, 1.0, 0.125, 1.0, 0.125, 1.0, 0.09375, 1.0, 0.09375, 1.0, 0.125, 1.0, 0.125, 1.0, 0.09375, 1.0, 0.09375, 1.0, 0.125, 1.0, 0.125, 1.0, 0.09375, 1.0, 0.09375, 1.0, 0.125, 1.0, 0.125, 1.0, 0.09375, 1.0, 0.0625, 1.0, 0.09375, 1.0, 0.09375, 1.0, 0.0625, 1.0, 0.0625, 1.0, 0.09375, 1.0, 0.09375, 1.0, 0.0625, 1.0, 0.0625, 1.0, 0.09375, 1.0, 0.09375, 1.0, 0.0625, 1.0, 0.0625, 1.0, 0.09375, 1.0, 0.09375, 1.0, 0.0625, 1.0, 0.0625, 1.0, 0.09375, 1.0, 0.09375, 1.0, 0.0625, 1.0, 0.03125, 1.0, 0.0625, 1.0, 0.0625, 1.0, 0.03125, 1.0, 0.03125, 1.0, 0.0625, 1.0, 0.0625, 1.0, 0.03125, 1.0, 0.03125, 1.0, 0.0625, 1.0, 0.0625, 1.0, 0.03125, 1.0, 0.03125, 1.0, 0.0625, 1.0, 0.0625, 1.0, 0.03125, 1.0, 0.03125, 1.0, 0.0625, 1.0, 0.0625, 1.0, 0.03125, 1.0, 0.0, 1.0, 0.03125, 1.0, 0.03125, 1.0, 0.0, 1.0, 0.0, 1.0, 0.03125, 1.0, 0.03125, 1.0, 0.0, 1.0, 0.0, 1.0, 0.03125, 1.0, 0.03125, 1.0, -0.0006034, 1.0, -0.0006034, 1.0, 0.03125, 1.0, 0.03125, 1.0, -0.0001546, 1.0, -0.0001546, 1.0, 0.03125, 1.0, 0.03125, 1.0, 0.0, 1.0, 0.75, 0.4596, 0.7909, 0.4556, 0.8302, 0.4437, 0.8665, 0.4243, 0.8982, 0.3982, 0.9243, 0.3665, 0.9437, 0.3302, 0.9556, 0.2909, 0.9596, 0.25, 0.9556, 0.2091, 0.9437, 0.1698, 0.9243, 0.1335, 0.8982, 0.1018, 0.8665, 0.07571, 0.8302, 0.05634, 0.7909, 0.04442, 0.75, 0.04039, 0.7091, 0.04442, 0.6698, 0.05634, 0.6335, 0.07571, 0.6018, 0.1018, 0.5757, 0.1335, 0.5563, 0.1698, 0.5444, 0.2091, 0.5404, 0.25, 0.5444, 0.2909, 0.5563, 0.3302, 0.5757, 0.3665, 0.6018, 0.3982, 0.6335, 0.4243, 0.6698, 0.4437, 0.7091, 0.4556])
me_cylinder.use_remesh_fix_poles = True
me_cylinder.use_remesh_preserve_attributes = False
me_cylinder.use_mirror_vertex_groups = False
me_cylinder.update()
me_cylinder_001 = bpy.data.meshes.new('Cylinder.001')
me_cylinder_001.from_pydata([(0.0, 0.2, -0.02), (0.0, 0.2, 0.02), (0.03902, 0.1962, -0.02), (0.03902, 0.1962, 0.02), (0.07654, 0.1848, -0.02), (0.07654, 0.1848, 0.02), (0.1111, 0.1663, -0.02), (0.1111, 0.1663, 0.02), (0.1414, 0.1414, -0.02), (0.1414, 0.1414, 0.02), (0.1663, 0.1111, -0.02), (0.1663, 0.1111, 0.02), (0.1848, 0.07654, -0.02), (0.1848, 0.07654, 0.02), (0.1962, 0.03902, -0.02), (0.1962, 0.03902, 0.02), (0.2, 1.51e-08, -0.02), (0.2, 1.51e-08, 0.02), (0.1962, -0.03902, -0.02), (0.1962, -0.03902, 0.02), (0.1848, -0.07654, -0.02), (0.1848, -0.07654, 0.02), (0.1663, -0.1111, -0.02), (0.1663, -0.1111, 0.02), (0.1414, -0.1414, -0.02), (0.1414, -0.1414, 0.02), (0.1111, -0.1663, -0.02), (0.1111, -0.1663, 0.02), (0.07654, -0.1848, -0.02), (0.07654, -0.1848, 0.02), (0.03902, -0.1962, -0.02), (0.03902, -0.1962, 0.02), (-6.517e-08, -0.2, -0.02), (-6.517e-08, -0.2, 0.02), (-0.03902, -0.1962, -0.02), (-0.03902, -0.1962, 0.02), (-0.07654, -0.1848, -0.02), (-0.07654, -0.1848, 0.02), (-0.1111, -0.1663, -0.02), (-0.1111, -0.1663, 0.02), (-0.1414, -0.1414, -0.02), (-0.1414, -0.1414, 0.02), (-0.1663, -0.1111, -0.02), (-0.1663, -0.1111, 0.02), (-0.1848, -0.07654, -0.02), (-0.1848, -0.07654, 0.02), (-0.1962, -0.03902, -0.02), (-0.1962, -0.03902, 0.02), (-0.2, 1.931e-07, -0.02), (-0.2, 1.931e-07, 0.02), (-0.1962, 0.03902, -0.02), (-0.1962, 0.03902, 0.02), (-0.1848, 0.07654, -0.02), (-0.1848, 0.07654, 0.02), (-0.1663, 0.1111, -0.02), (-0.1663, 0.1111, 0.02), (-0.1414, 0.1414, -0.02), (-0.1414, 0.1414, 0.02), (-0.1111, 0.1663, -0.02), (-0.1111, 0.1663, 0.02), (-0.07654, 0.1848, -0.02), (-0.07654, 0.1848, 0.02), (-0.03902, 0.1962, -0.02), (-0.03902, 0.1962, 0.02)], [], [(0, 1, 3, 2), (2, 3, 5, 4), (4, 5, 7, 6), (6, 7, 9, 8), (8, 9, 11, 10), (10, 11, 13, 12), (12, 13, 15, 14), (14, 15, 17, 16), (16, 17, 19, 18), (18, 19, 21, 20), (20, 21, 23, 22), (22, 23, 25, 24), (24, 25, 27, 26), (26, 27, 29, 28), (28, 29, 31, 30), (30, 31, 33, 32), (32, 33, 35, 34), (34, 35, 37, 36), (36, 37, 39, 38), (38, 39, 41, 40), (40, 41, 43, 42), (42, 43, 45, 44), (44, 45, 47, 46), (46, 47, 49, 48), (48, 49, 51, 50), (50, 51, 53, 52), (52, 53, 55, 54), (54, 55, 57, 56), (56, 57, 59, 58), (58, 59, 61, 60), (3, 1, 63, 61, 59, 57, 55, 53, 51, 49, 47, 45, 43, 41, 39, 37, 35, 33, 31, 29, 27, 25, 23, 21, 19, 17, 15, 13, 11, 9, 7, 5), (60, 61, 63, 62), (62, 63, 1, 0), (0, 2, 4, 6, 8, 10, 12, 14, 16, 18, 20, 22, 24, 26, 28, 30, 32, 34, 36, 38, 40, 42, 44, 46, 48, 50, 52, 54, 56, 58, 60, 62)])
_uv = me_cylinder_001.uv_layers.new(name='UVMap')
_uv.uv.foreach_set('vector', [1.0, 0.5, 1.0, 1.0, 0.9688, 1.0, 0.9688, 0.5, 0.9688, 0.5, 0.9688, 1.0, 0.9375, 1.0, 0.9375, 0.5, 0.9375, 0.5, 0.9375, 1.0, 0.9062, 1.0, 0.9062, 0.5, 0.9062, 0.5, 0.9062, 1.0, 0.875, 1.0, 0.875, 0.5, 0.875, 0.5, 0.875, 1.0, 0.8438, 1.0, 0.8438, 0.5, 0.8438, 0.5, 0.8438, 1.0, 0.8125, 1.0, 0.8125, 0.5, 0.8125, 0.5, 0.8125, 1.0, 0.7812, 1.0, 0.7812, 0.5, 0.7812, 0.5, 0.7812, 1.0, 0.75, 1.0, 0.75, 0.5, 0.75, 0.5, 0.75, 1.0, 0.7188, 1.0, 0.7188, 0.5, 0.7188, 0.5, 0.7188, 1.0, 0.6875, 1.0, 0.6875, 0.5, 0.6875, 0.5, 0.6875, 1.0, 0.6562, 1.0, 0.6562, 0.5, 0.6562, 0.5, 0.6562, 1.0, 0.625, 1.0, 0.625, 0.5, 0.625, 0.5, 0.625, 1.0, 0.5938, 1.0, 0.5938, 0.5, 0.5938, 0.5, 0.5938, 1.0, 0.5625, 1.0, 0.5625, 0.5, 0.5625, 0.5, 0.5625, 1.0, 0.5312, 1.0, 0.5312, 0.5, 0.5312, 0.5, 0.5312, 1.0, 0.5, 1.0, 0.5, 0.5, 0.5, 0.5, 0.5, 1.0, 0.4688, 1.0, 0.4688, 0.5, 0.4688, 0.5, 0.4688, 1.0, 0.4375, 1.0, 0.4375, 0.5, 0.4375, 0.5, 0.4375, 1.0, 0.4062, 1.0, 0.4062, 0.5, 0.4062, 0.5, 0.4062, 1.0, 0.375, 1.0, 0.375, 0.5, 0.375, 0.5, 0.375, 1.0, 0.3438, 1.0, 0.3438, 0.5, 0.3438, 0.5, 0.3438, 1.0, 0.3125, 1.0, 0.3125, 0.5, 0.3125, 0.5, 0.3125, 1.0, 0.2812, 1.0, 0.2812, 0.5, 0.2812, 0.5, 0.2812, 1.0, 0.25, 1.0, 0.25, 0.5, 0.25, 0.5, 0.25, 1.0, 0.2188, 1.0, 0.2188, 0.5, 0.2188, 0.5, 0.2188, 1.0, 0.1875, 1.0, 0.1875, 0.5, 0.1875, 0.5, 0.1875, 1.0, 0.1562, 1.0, 0.1562, 0.5, 0.1562, 0.5, 0.1562, 1.0, 0.125, 1.0, 0.125, 0.5, 0.125, 0.5, 0.125, 1.0, 0.09375, 1.0, 0.09375, 0.5, 0.09375, 0.5, 0.09375, 1.0, 0.0625, 1.0, 0.0625, 0.5, 0.2968, 0.4854, 0.25, 0.49, 0.2032, 0.4854, 0.1582, 0.4717, 0.1167, 0.4496, 0.08029, 0.4197, 0.05045, 0.3833, 0.02827, 0.3418, 0.01461, 0.2968, 0.01, 0.25, 0.01461, 0.2032, 0.02827, 0.1582, 0.05045, 0.1167, 0.08029, 0.08029, 0.1167, 0.05045, 0.1582, 0.02827, 0.2032, 0.01461, 0.25, 0.01, 0.2968, 0.01461, 0.3418, 0.02827, 0.3833, 0.05045, 0.4197, 0.08029, 0.4496, 0.1167, 0.4717, 0.1582, 0.4854, 0.2032, 0.49, 0.25, 0.4854, 0.2968, 0.4717, 0.3418, 0.4496, 0.3833, 0.4197, 0.4197, 0.3833, 0.4496, 0.3418, 0.4717, 0.0625, 0.5, 0.0625, 1.0, 0.03125, 1.0, 0.03125, 0.5, 0.03125, 0.5, 0.03125, 1.0, 0.0, 1.0, 0.0, 0.5, 0.75, 0.49, 0.7968, 0.4854, 0.8418, 0.4717, 0.8833, 0.4496, 0.9197, 0.4197, 0.9496, 0.3833, 0.9717, 0.3418, 0.9854, 0.2968, 0.99, 0.25, 0.9854, 0.2032, 0.9717, 0.1582, 0.9496, 0.1167, 0.9197, 0.08029, 0.8833, 0.05045, 0.8418, 0.02827, 0.7968, 0.01461, 0.75, 0.01, 0.7032, 0.01461, 0.6582, 0.02827, 0.6167, 0.05045, 0.5803, 0.08029, 0.5504, 0.1167, 0.5283, 0.1582, 0.5146, 0.2032, 0.51, 0.25, 0.5146, 0.2968, 0.5283, 0.3418, 0.5504, 0.3833, 0.5803, 0.4197, 0.6167, 0.4496, 0.6582, 0.4717, 0.7032, 0.4854])
me_cylinder_001.use_remesh_fix_poles = True
me_cylinder_001.use_remesh_preserve_attributes = False
me_cylinder_001.use_mirror_vertex_groups = False
me_cylinder_001.update()

# ---- objects
ob_cylinder = bpy.data.objects.new('Cylinder', me_cylinder)
ob_cylinder_001 = bpy.data.objects.new('Cylinder.001', me_cylinder_001)

# ---- transforms, parenting, visibility, modifiers, constraints
ob_cylinder.location = (0.0, 0.0, 0.0)
ob_cylinder.lineart.crease_threshold = 0.0
ob_cylinder_001.location = (0.0, 0.0, 0.31)
ob_cylinder_001.lineart.crease_threshold = 0.0

# ---- collection membership
col_collection.objects.link(ob_cylinder)
col_collection.objects.link(ob_cylinder_001)

# ---- scene / render settings (as saved in the file)
scene.frame_start = 1; scene.frame_end = 250; scene.frame_set(1)
scene.render.engine = 'BLENDER_EEVEE_NEXT'
scene.cycles.use_denoising = False
scene.cycles.samples = 128
scene.cycles.sampling_pattern = 'TABULATED_SOBOL'
scene.cycles.use_adaptive_sampling = False
scene.cycles.use_light_tree = False
scene.view_settings.view_transform = 'Filmic'
bpy.context.view_layer.update()

# ---- added for rendering (the .blend has no active camera and no usable light): camera, sun
cam_auto = bpy.data.cameras.new('AutoCamera')
cam_auto.lens = 50.0
cam_auto.sensor_width = 36.0
cam_auto.clip_end = 1000.0
ob_auto_camera = bpy.data.objects.new('AutoCamera', cam_auto)
scene.collection.objects.link(ob_auto_camera)
ob_auto_camera.location = (0.846163, -1.0154, 0.716931)
ob_auto_camera.rotation_euler = (1.09748, -7.21219e-08, 0.694738)
scene.camera = ob_auto_camera
light_auto_sun = bpy.data.lights.new('AutoSun', 'SUN')
light_auto_sun.energy = 3.0
light_auto_sun.angle = 0.0523599
ob_auto_sun = bpy.data.objects.new('AutoSun', light_auto_sun)
scene.collection.objects.link(ob_auto_sun)
ob_auto_sun.rotation_euler = (0.872665, 0.174533, 0.523599)
bpy.context.view_layer.update()
